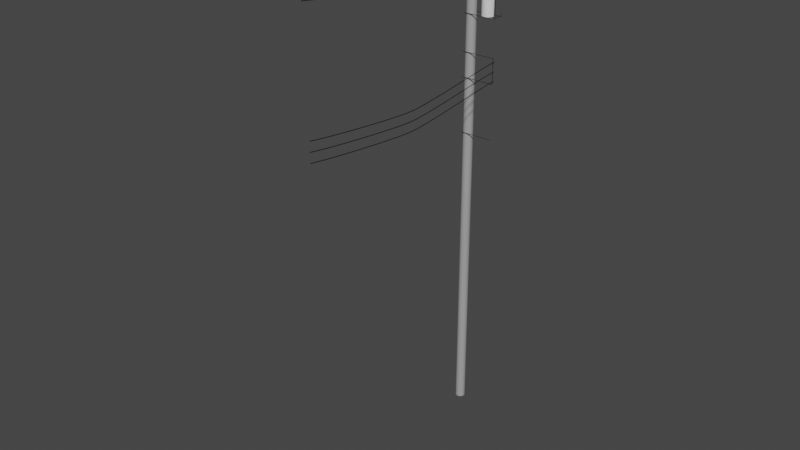 # Source: DenchuuBig.blend  (saved by Blender 3.4.6; exported with 4.5.12 LTS)
import bpy
from mathutils import Matrix  # noqa: F401  (used for matrix-valued properties, if any)

bpy.ops.wm.read_factory_settings(use_empty=True)
scene = bpy.context.scene
scene.name = 'Scene'

# ---- collections
col_collection = bpy.data.collections.new('Collection'); scene.collection.children.link(col_collection)

# ---- materials (node trees are filled in below, after node groups)
mat_hontai = bpy.data.materials.new('Hontai')
mat_hontai.use_transparent_shadow = False
mat_steel = bpy.data.materials.new('Steel')
mat_steel.use_transparent_shadow = False
mat_x = bpy.data.materials.new('ケーブル')
mat_x.use_transparent_shadow = False

# ---- material node trees
mat_hontai.use_nodes = True; mat_hontai.node_tree.nodes.clear()
_N = mat_hontai.node_tree.nodes; _L = mat_hontai.node_tree.links
n0 = _N.new('ShaderNodeBsdfPrincipled'); n0.name = 'プリンシプルBSDF'; n0.location = (10, 300)
n0.distribution = 'GGX'
n0.subsurface_method = 'RANDOM_WALK_SKIN'
n0.inputs[0].default_value = (0.3579, 0.3579, 0.3579, 1.0)
n0.inputs[3].default_value = 1.45
n0.inputs[27].default_value = (0.0, 0.0, 0.0, 1.0)
n0.inputs[28].default_value = 1.0
n1 = _N.new('ShaderNodeOutputMaterial'); n1.name = 'マテリアル出力'; n1.location = (300, 300)
_L.new(n0.outputs[0], n1.inputs[0])
n1.is_active_output = True
mat_steel.use_nodes = True; mat_steel.node_tree.nodes.clear()
_N = mat_steel.node_tree.nodes; _L = mat_steel.node_tree.links
n0 = _N.new('ShaderNodeBsdfPrincipled'); n0.name = 'プリンシプルBSDF'; n0.location = (10, 300)
n0.distribution = 'GGX'
n0.subsurface_method = 'RANDOM_WALK_SKIN'
n0.inputs[0].default_value = (0.2529, 0.2529, 0.2529, 1.0)
n0.inputs[1].default_value = 1.0
n0.inputs[3].default_value = 1.45
n0.inputs[27].default_value = (0.0, 0.0, 0.0, 1.0)
n0.inputs[28].default_value = 1.0
n1 = _N.new('ShaderNodeOutputMaterial'); n1.name = 'マテリアル出力'; n1.location = (300, 300)
_L.new(n0.outputs[0], n1.inputs[0])
n1.is_active_output = True
mat_x.use_nodes = True; mat_x.node_tree.nodes.clear()
_N = mat_x.node_tree.nodes; _L = mat_x.node_tree.links
n0 = _N.new('ShaderNodeBsdfPrincipled'); n0.name = 'プリンシプルBSDF'; n0.location = (10, 300)
n0.distribution = 'GGX'
n0.subsurface_method = 'RANDOM_WALK_SKIN'
n0.inputs[0].default_value = (0.0, 0.0, 0.0, 1.0)
n0.inputs[3].default_value = 1.45
n0.inputs[27].default_value = (0.0, 0.0, 0.0, 1.0)
n0.inputs[28].default_value = 1.0
n1 = _N.new('ShaderNodeOutputMaterial'); n1.name = 'マテリアル出力'; n1.location = (300, 300)
_L.new(n0.outputs[0], n1.inputs[0])
n1.is_active_output = True

# ---- world
world_world = bpy.data.worlds.new('World'); scene.world = world_world
world_world.use_nodes = True; world_world.node_tree.nodes.clear()
_N = world_world.node_tree.nodes; _L = world_world.node_tree.links
n0 = _N.new('ShaderNodeOutputWorld'); n0.name = 'World Output'; n0.location = (300, 300)
n1 = _N.new('ShaderNodeBackground'); n1.name = 'Background'; n1.location = (10, 300)
n1.inputs[0].default_value = (0.05088, 0.05088, 0.05088, 1.0)
_L.new(n1.outputs[0], n0.inputs[0])
n0.is_active_output = True
world_world.color = (0.05088, 0.05088, 0.05088)
world_world.use_sun_shadow = False
world_world.sun_shadow_jitter_overblur = 0.0

# ---- meshes
me_001 = bpy.data.meshes.new('円柱.001')
me_001.from_pydata([(0.0, 0.16, -8.0), (0.0, 0.16, 8.0), (0.02503, 0.158, -8.0), (0.02503, 0.158, 8.0), (0.04944, 0.1522, -8.0), (0.04944, 0.1522, 8.0), (0.07264, 0.1426, -8.0), (0.07264, 0.1426, 8.0), (0.09405, 0.1294, -8.0), (0.09405, 0.1294, 8.0), (0.1131, 0.1131, -8.0), (0.1131, 0.1131, 8.0), (0.1294, 0.09405, -8.0), (0.1294, 0.09405, 8.0), (0.1426, 0.07264, -8.0), (0.1426, 0.07264, 8.0), (0.1522, 0.04944, -8.0), (0.1522, 0.04944, 8.0), (0.158, 0.02503, -8.0), (0.158, 0.02503, 8.0), (0.16, 0.0, -8.0), (0.16, 0.0, 8.0), (0.158, -0.02503, -8.0), (0.158, -0.02503, 8.0), (0.1522, -0.04944, -8.0), (0.1522, -0.04944, 8.0), (0.1426, -0.07264, -8.0), (0.1426, -0.07264, 8.0), (0.1294, -0.09405, -8.0), (0.1294, -0.09405, 8.0), (0.1131, -0.1131, -8.0), (0.1131, -0.1131, 8.0), (0.09405, -0.1294, -8.0), (0.09405, -0.1294, 8.0), (0.07264, -0.1426, -8.0), (0.07264, -0.1426, 8.0), (0.04944, -0.1522, -8.0), (0.04944, -0.1522, 8.0), (0.02503, -0.158, -8.0), (0.02503, -0.158, 8.0), (0.0, -0.16, -8.0), (0.0, -0.16, 8.0), (-0.02503, -0.158, -8.0), (-0.02503, -0.158, 8.0), (-0.04944, -0.1522, -8.0), (-0.04944, -0.1522, 8.0), (-0.07264, -0.1426, -8.0), (-0.07264, -0.1426, 8.0), (-0.09405, -0.1294, -8.0), (-0.09405, -0.1294, 8.0), (-0.1131, -0.1131, -8.0), (-0.1131, -0.1131, 8.0), (-0.1294, -0.09405, -8.0), (-0.1294, -0.09405, 8.0), (-0.1426, -0.07264, -8.0), (-0.1426, -0.07264, 8.0), (-0.1522, -0.04944, -8.0), (-0.1522, -0.04944, 8.0), (-0.158, -0.02503, -8.0), (-0.158, -0.02503, 8.0), (-0.16, 0.0, -8.0), (-0.16, 0.0, 8.0), (-0.158, 0.02503, -8.0), (-0.158, 0.02503, 8.0), (-0.1522, 0.04944, -8.0), (-0.1522, 0.04944, 8.0), (-0.1426, 0.07264, -8.0), (-0.1426, 0.07264, 8.0), (-0.1294, 0.09405, -8.0), (-0.1294, 0.09405, 8.0), (-0.1131, 0.1131, -8.0), (-0.1131, 0.1131, 8.0), (-0.09405, 0.1294, -8.0), (-0.09405, 0.1294, 8.0), (-0.07264, 0.1426, -8.0), (-0.07264, 0.1426, 8.0), (-0.04944, 0.1522, -8.0), (-0.04944, 0.1522, 8.0), (-0.02503, 0.158, -8.0), (-0.02503, 0.158, 8.0)], [], [(0, 1, 3, 2), (2, 3, 5, 4), (4, 5, 7, 6), (6, 7, 9, 8), (8, 9, 11, 10), (10, 11, 13, 12), (12, 13, 15, 14), (14, 15, 17, 16), (16, 17, 19, 18), (18, 19, 21, 20), (20, 21, 23, 22), (22, 23, 25, 24), (24, 25, 27, 26), (26, 27, 29, 28), (28, 29, 31, 30), (30, 31, 33, 32), (32, 33, 35, 34), (34, 35, 37, 36), (36, 37, 39, 38), (38, 39, 41, 40), (40, 41, 43, 42), (42, 43, 45, 44), (44, 45, 47, 46), (46, 47, 49, 48), (48, 49, 51, 50), (50, 51, 53, 52), (52, 53, 55, 54), (54, 55, 57, 56), (56, 57, 59, 58), (58, 59, 61, 60), (60, 61, 63, 62), (62, 63, 65, 64), (64, 65, 67, 66), (66, 67, 69, 68), (68, 69, 71, 70), (70, 71, 73, 72), (72, 73, 75, 74), (74, 75, 77, 76), (3, 1, 79, 77, 75, 73, 71, 69, 67, 65, 63, 61, 59, 57, 55, 53, 51, 49, 47, 45, 43, 41, 39, 37, 35, 33, 31, 29, 27, 25, 23, 21, 19, 17, 15, 13, 11, 9, 7, 5), (76, 77, 79, 78), (78, 79, 1, 0), (0, 2, 4, 6, 8, 10, 12, 14, 16, 18, 20, 22, 24, 26, 28, 30, 32, 34, 36, 38, 40, 42, 44, 46, 48, 50, 52, 54, 56, 58, 60, 62, 64, 66, 68, 70, 72, 74, 76, 78)])
_uv = me_001.uv_layers.new(name='UVマップ')
_uv.uv.foreach_set('vector', [1.0, 0.5, 1.0, 1.0, 0.975, 1.0, 0.975, 0.5, 0.975, 0.5, 0.975, 1.0, 0.95, 1.0, 0.95, 0.5, 0.95, 0.5, 0.95, 1.0, 0.925, 1.0, 0.925, 0.5, 0.925, 0.5, 0.925, 1.0, 0.9, 1.0, 0.9, 0.5, 0.9, 0.5, 0.9, 1.0, 0.875, 1.0, 0.875, 0.5, 0.875, 0.5, 0.875, 1.0, 0.85, 1.0, 0.85, 0.5, 0.85, 0.5, 0.85, 1.0, 0.825, 1.0, 0.825, 0.5, 0.825, 0.5, 0.825, 1.0, 0.8, 1.0, 0.8, 0.5, 0.8, 0.5, 0.8, 1.0, 0.775, 1.0, 0.775, 0.5, 0.775, 0.5, 0.775, 1.0, 0.75, 1.0, 0.75, 0.5, 0.75, 0.5, 0.75, 1.0, 0.725, 1.0, 0.725, 0.5, 0.725, 0.5, 0.725, 1.0, 0.7, 1.0, 0.7, 0.5, 0.7, 0.5, 0.7, 1.0, 0.675, 1.0, 0.675, 0.5, 0.675, 0.5, 0.675, 1.0, 0.65, 1.0, 0.65, 0.5, 0.65, 0.5, 0.65, 1.0, 0.625, 1.0, 0.625, 0.5, 0.625, 0.5, 0.625, 1.0, 0.6, 1.0, 0.6, 0.5, 0.6, 0.5, 0.6, 1.0, 0.575, 1.0, 0.575, 0.5, 0.575, 0.5, 0.575, 1.0, 0.55, 1.0, 0.55, 0.5, 0.55, 0.5, 0.55, 1.0, 0.525, 1.0, 0.525, 0.5, 0.525, 0.5, 0.525, 1.0, 0.5, 1.0, 0.5, 0.5, 0.5, 0.5, 0.5, 1.0, 0.475, 1.0, 0.475, 0.5, 0.475, 0.5, 0.475, 1.0, 0.45, 1.0, 0.45, 0.5, 0.45, 0.5, 0.45, 1.0, 0.425, 1.0, 0.425, 0.5, 0.425, 0.5, 0.425, 1.0, 0.4, 1.0, 0.4, 0.5, 0.4, 0.5, 0.4, 1.0, 0.375, 1.0, 0.375, 0.5, 0.375, 0.5, 0.375, 1.0, 0.35, 1.0, 0.35, 0.5, 0.35, 0.5, 0.35, 1.0, 0.325, 1.0, 0.325, 0.5, 0.325, 0.5, 0.325, 1.0, 0.3, 1.0, 0.3, 0.5, 0.3, 0.5, 0.3, 1.0, 0.275, 1.0, 0.275, 0.5, 0.275, 0.5, 0.275, 1.0, 0.25, 1.0, 0.25, 0.5, 0.25, 0.5, 0.25, 1.0, 0.225, 1.0, 0.225, 0.5, 0.225, 0.5, 0.225, 1.0, 0.2, 1.0, 0.2, 0.5, 0.2, 0.5, 0.2, 1.0, 0.175, 1.0, 0.175, 0.5, 0.175, 0.5, 0.175, 1.0, 0.15, 1.0, 0.15, 0.5, 0.15, 0.5, 0.15, 1.0, 0.125, 1.0, 0.125, 0.5, 0.125, 0.5, 0.125, 1.0, 0.1, 1.0, 0.1, 0.5, 0.1, 0.5, 0.1, 1.0, 0.075, 1.0, 0.075, 0.5, 0.075, 0.5, 0.075, 1.0, 0.05, 1.0, 0.05, 0.5, 0.2875, 0.487, 0.25, 0.49, 0.2125, 0.487, 0.1758, 0.4783, 0.141, 0.4638, 0.1089, 0.4442, 0.08029, 0.4197, 0.05584, 0.3911, 0.03616, 0.359, 0.02175, 0.3242, 0.01295, 0.2875, 0.01, 0.25, 0.01295, 0.2125, 0.02175, 0.1758, 0.03616, 0.141, 0.05584, 0.1089, 0.08029, 0.08029, 0.1089, 0.05584, 0.141, 0.03616, 0.1758, 0.02175, 0.2125, 0.01295, 0.25, 0.01, 0.2875, 0.01295, 0.3242, 0.02175, 0.359, 0.03616, 0.3911, 0.05584, 0.4197, 0.08029, 0.4442, 0.1089, 0.4638, 0.141, 0.4783, 0.1758, 0.487, 0.2125, 0.49, 0.25, 0.487, 0.2875, 0.4783, 0.3242, 0.4638, 0.359, 0.4442, 0.3911, 0.4197, 0.4197, 0.3911, 0.4442, 0.359, 0.4638, 0.3242, 0.4783, 0.05, 0.5, 0.05, 1.0, 0.025, 1.0, 0.025, 0.5, 0.025, 0.5, 0.025, 1.0, 3.912e-07, 1.0, 3.912e-07, 0.5, 0.75, 0.49, 0.7875, 0.487, 0.8242, 0.4783, 0.859, 0.4638, 0.8911, 0.4442, 0.9197, 0.4197, 0.9442, 0.3911, 0.9638, 0.359, 0.9783, 0.3242, 0.987, 0.2875, 0.99, 0.25, 0.987, 0.2125, 0.9783, 0.1758, 0.9638, 0.141, 0.9442, 0.1089, 0.9197, 0.08029, 0.8911, 0.05584, 0.859, 0.03616, 0.8242, 0.02175, 0.7875, 0.01295, 0.75, 0.01, 0.7125, 0.01295, 0.6758, 0.02175, 0.641, 0.03616, 0.6089, 0.05584, 0.5803, 0.08029, 0.5558, 0.1089, 0.5362, 0.141, 0.5217, 0.1758, 0.513, 0.2125, 0.51, 0.25, 0.513, 0.2875, 0.5217, 0.3242, 0.5362, 0.359, 0.5558, 0.3911, 0.5803, 0.4197, 0.6089, 0.4442, 0.641, 0.4638, 0.6758, 0.4783, 0.7125, 0.487])
me_001.materials.append(mat_hontai)
me_001.update()
me_x = bpy.data.meshes.new('立方体')
me_x.from_pydata([(-1.0, -1.0, -1.0), (-1.0, -1.0, -0.875), (-1.0, 0.875, -1.0), (-1.0, 0.875, -0.875), (69.75, -1.0, -1.0), (69.75, -1.0, -0.875), (69.75, 0.875, -1.0), (69.75, 0.875, -0.875), (-1.0, 1.062, -0.8749), (-1.0, 1.062, -0.9999), (69.75, 1.062, -0.9999), (69.75, 1.062, -0.8749), (-1.0, 0.8746, 0.3125), (69.75, 0.8746, 0.3125), (-1.0, 1.062, 0.3126), (69.75, 1.062, 0.3126)], [], [(0, 1, 3, 2), (7, 6, 10, 11), (6, 7, 5, 4), (4, 5, 1, 0), (2, 6, 4, 0), (7, 3, 1, 5), (9, 8, 11, 10), (6, 2, 9, 10), (7, 11, 15, 13), (2, 3, 8, 9), (12, 13, 15, 14), (3, 7, 13, 12), (11, 8, 14, 15), (8, 3, 12, 14)])
_uv = me_x.uv_layers.new(name='UVマップ')
_uv.uv.foreach_set('vector', [0.375, 0.0, 0.625, 0.0, 0.625, 0.25, 0.375, 0.25, 0.625, 0.5, 0.375, 0.5, 0.375, 0.5, 0.625, 0.5, 0.375, 0.5, 0.625, 0.5, 0.625, 0.75, 0.375, 0.75, 0.375, 0.75, 0.625, 0.75, 0.625, 1.0, 0.375, 1.0, 0.125, 0.5, 0.375, 0.5, 0.375, 0.75, 0.125, 0.75, 0.625, 0.5, 0.875, 0.5, 0.875, 0.75, 0.625, 0.75, 0.375, 0.25, 0.625, 0.25, 0.625, 0.5, 0.375, 0.5, 0.375, 0.5, 0.125, 0.5, 0.125, 0.5, 0.375, 0.5, 0.625, 0.5, 0.625, 0.5, 0.625, 0.5, 0.625, 0.5, 0.375, 0.25, 0.625, 0.25, 0.625, 0.25, 0.375, 0.25, 0.875, 0.5, 0.625, 0.5, 0.625, 0.5, 0.875, 0.5, 0.875, 0.5, 0.625, 0.5, 0.625, 0.5, 0.875, 0.5, 0.625, 0.5, 0.625, 0.25, 0.625, 0.25, 0.625, 0.5, 0.625, 0.25, 0.625, 0.25, 0.625, 0.25, 0.625, 0.25])
me_x.materials.append(mat_steel)
me_x.update()
me_002 = bpy.data.meshes.new('円柱.002')
me_002.from_pydata([(0.0, 0.05, 0.0), (0.0, 0.05, 0.05), (0.007822, 0.04938, 0.0), (0.007822, 0.04938, 0.05), (0.01545, 0.04755, 0.0), (0.01545, 0.04755, 0.05), (0.0227, 0.04455, 0.0), (0.0227, 0.04455, 0.05), (0.02939, 0.04045, 0.0), (0.02939, 0.04045, 0.05), (0.03536, 0.03536, 0.0), (0.03536, 0.03536, 0.05), (0.04045, 0.02939, 0.0), (0.04045, 0.02939, 0.05), (0.04455, 0.0227, 0.0), (0.04455, 0.0227, 0.05), (0.04755, 0.01545, 0.0), (0.04755, 0.01545, 0.05), (0.04938, 0.007822, 0.0), (0.04938, 0.007822, 0.05), (0.05, 0.0, 0.0), (0.05, 0.0, 0.05), (0.04938, -0.007822, 0.0), (0.04938, -0.007822, 0.05), (0.04755, -0.01545, 0.0), (0.04755, -0.01545, 0.05), (0.04455, -0.0227, 0.0), (0.04455, -0.0227, 0.05), (0.04045, -0.02939, 0.0), (0.04045, -0.02939, 0.05), (0.03536, -0.03536, 0.0), (0.03536, -0.03536, 0.05), (0.02939, -0.04045, 0.0), (0.02939, -0.04045, 0.05), (0.0227, -0.04455, 0.0), (0.0227, -0.04455, 0.05), (0.01545, -0.04755, 0.0), (0.01545, -0.04755, 0.05), (0.007822, -0.04938, 0.0), (0.007822, -0.04938, 0.05), (0.0, -0.05, 0.0), (0.0, -0.05, 0.05), (-0.007822, -0.04938, 0.0), (-0.007822, -0.04938, 0.05), (-0.01545, -0.04755, 0.0), (-0.01545, -0.04755, 0.05), (-0.0227, -0.04455, 0.0), (-0.0227, -0.04455, 0.05), (-0.02939, -0.04045, 0.0), (-0.02939, -0.04045, 0.05), (-0.03536, -0.03536, 0.0), (-0.03536, -0.03536, 0.05), (-0.04045, -0.02939, 0.0), (-0.04045, -0.02939, 0.05), (-0.04455, -0.0227, 0.0), (-0.04455, -0.0227, 0.05), (-0.04755, -0.01545, 0.0), (-0.04755, -0.01545, 0.05), (-0.04938, -0.007822, 0.0), (-0.04938, -0.007822, 0.05), (-0.05, 0.0, 0.0), (-0.05, 0.0, 0.05), (-0.04938, 0.007822, 0.0), (-0.04938, 0.007822, 0.05), (-0.04755, 0.01545, 0.0), (-0.04755, 0.01545, 0.05), (-0.04455, 0.0227, 0.0), (-0.04455, 0.0227, 0.05), (-0.04045, 0.02939, 0.0), (-0.04045, 0.02939, 0.05), (-0.03536, 0.03536, 0.0), (-0.03536, 0.03536, 0.05), (-0.02939, 0.04045, 0.0), (-0.02939, 0.04045, 0.05), (-0.0227, 0.04455, 0.0), (-0.0227, 0.04455, 0.05), (-0.01545, 0.04755, 0.0), (-0.01545, 0.04755, 0.05), (-0.007822, 0.04938, 0.0), (-0.007822, 0.04938, 0.05)], [], [(0, 1, 3, 2), (2, 3, 5, 4), (4, 5, 7, 6), (6, 7, 9, 8), (8, 9, 11, 10), (10, 11, 13, 12), (12, 13, 15, 14), (14, 15, 17, 16), (16, 17, 19, 18), (18, 19, 21, 20), (20, 21, 23, 22), (22, 23, 25, 24), (24, 25, 27, 26), (26, 27, 29, 28), (28, 29, 31, 30), (30, 31, 33, 32), (32, 33, 35, 34), (34, 35, 37, 36), (36, 37, 39, 38), (38, 39, 41, 40), (40, 41, 43, 42), (42, 43, 45, 44), (44, 45, 47, 46), (46, 47, 49, 48), (48, 49, 51, 50), (50, 51, 53, 52), (52, 53, 55, 54), (54, 55, 57, 56), (56, 57, 59, 58), (58, 59, 61, 60), (60, 61, 63, 62), (62, 63, 65, 64), (64, 65, 67, 66), (66, 67, 69, 68), (68, 69, 71, 70), (70, 71, 73, 72), (72, 73, 75, 74), (74, 75, 77, 76), (3, 1, 79, 77, 75, 73, 71, 69, 67, 65, 63, 61, 59, 57, 55, 53, 51, 49, 47, 45, 43, 41, 39, 37, 35, 33, 31, 29, 27, 25, 23, 21, 19, 17, 15, 13, 11, 9, 7, 5), (76, 77, 79, 78), (78, 79, 1, 0), (0, 2, 4, 6, 8, 10, 12, 14, 16, 18, 20, 22, 24, 26, 28, 30, 32, 34, 36, 38, 40, 42, 44, 46, 48, 50, 52, 54, 56, 58, 60, 62, 64, 66, 68, 70, 72, 74, 76, 78)])
_uv = me_002.uv_layers.new(name='UVマップ')
_uv.uv.foreach_set('vector', [1.0, 0.5, 1.0, 1.0, 0.975, 1.0, 0.975, 0.5, 0.975, 0.5, 0.975, 1.0, 0.95, 1.0, 0.95, 0.5, 0.95, 0.5, 0.95, 1.0, 0.925, 1.0, 0.925, 0.5, 0.925, 0.5, 0.925, 1.0, 0.9, 1.0, 0.9, 0.5, 0.9, 0.5, 0.9, 1.0, 0.875, 1.0, 0.875, 0.5, 0.875, 0.5, 0.875, 1.0, 0.85, 1.0, 0.85, 0.5, 0.85, 0.5, 0.85, 1.0, 0.825, 1.0, 0.825, 0.5, 0.825, 0.5, 0.825, 1.0, 0.8, 1.0, 0.8, 0.5, 0.8, 0.5, 0.8, 1.0, 0.775, 1.0, 0.775, 0.5, 0.775, 0.5, 0.775, 1.0, 0.75, 1.0, 0.75, 0.5, 0.75, 0.5, 0.75, 1.0, 0.725, 1.0, 0.725, 0.5, 0.725, 0.5, 0.725, 1.0, 0.7, 1.0, 0.7, 0.5, 0.7, 0.5, 0.7, 1.0, 0.675, 1.0, 0.675, 0.5, 0.675, 0.5, 0.675, 1.0, 0.65, 1.0, 0.65, 0.5, 0.65, 0.5, 0.65, 1.0, 0.625, 1.0, 0.625, 0.5, 0.625, 0.5, 0.625, 1.0, 0.6, 1.0, 0.6, 0.5, 0.6, 0.5, 0.6, 1.0, 0.575, 1.0, 0.575, 0.5, 0.575, 0.5, 0.575, 1.0, 0.55, 1.0, 0.55, 0.5, 0.55, 0.5, 0.55, 1.0, 0.525, 1.0, 0.525, 0.5, 0.525, 0.5, 0.525, 1.0, 0.5, 1.0, 0.5, 0.5, 0.5, 0.5, 0.5, 1.0, 0.475, 1.0, 0.475, 0.5, 0.475, 0.5, 0.475, 1.0, 0.45, 1.0, 0.45, 0.5, 0.45, 0.5, 0.45, 1.0, 0.425, 1.0, 0.425, 0.5, 0.425, 0.5, 0.425, 1.0, 0.4, 1.0, 0.4, 0.5, 0.4, 0.5, 0.4, 1.0, 0.375, 1.0, 0.375, 0.5, 0.375, 0.5, 0.375, 1.0, 0.35, 1.0, 0.35, 0.5, 0.35, 0.5, 0.35, 1.0, 0.325, 1.0, 0.325, 0.5, 0.325, 0.5, 0.325, 1.0, 0.3, 1.0, 0.3, 0.5, 0.3, 0.5, 0.3, 1.0, 0.275, 1.0, 0.275, 0.5, 0.275, 0.5, 0.275, 1.0, 0.25, 1.0, 0.25, 0.5, 0.25, 0.5, 0.25, 1.0, 0.225, 1.0, 0.225, 0.5, 0.225, 0.5, 0.225, 1.0, 0.2, 1.0, 0.2, 0.5, 0.2, 0.5, 0.2, 1.0, 0.175, 1.0, 0.175, 0.5, 0.175, 0.5, 0.175, 1.0, 0.15, 1.0, 0.15, 0.5, 0.15, 0.5, 0.15, 1.0, 0.125, 1.0, 0.125, 0.5, 0.125, 0.5, 0.125, 1.0, 0.1, 1.0, 0.1, 0.5, 0.1, 0.5, 0.1, 1.0, 0.075, 1.0, 0.075, 0.5, 0.075, 0.5, 0.075, 1.0, 0.05, 1.0, 0.05, 0.5, 0.2875, 0.487, 0.25, 0.49, 0.2125, 0.487, 0.1758, 0.4783, 0.141, 0.4638, 0.1089, 0.4442, 0.08029, 0.4197, 0.05584, 0.3911, 0.03616, 0.359, 0.02175, 0.3242, 0.01295, 0.2875, 0.01, 0.25, 0.01295, 0.2125, 0.02175, 0.1758, 0.03616, 0.141, 0.05584, 0.1089, 0.08029, 0.08029, 0.1089, 0.05584, 0.141, 0.03616, 0.1758, 0.02175, 0.2125, 0.01295, 0.25, 0.01, 0.2875, 0.01295, 0.3242, 0.02175, 0.359, 0.03616, 0.3911, 0.05584, 0.4197, 0.08029, 0.4442, 0.1089, 0.4638, 0.141, 0.4783, 0.1758, 0.487, 0.2125, 0.49, 0.25, 0.487, 0.2875, 0.4783, 0.3242, 0.4638, 0.359, 0.4442, 0.3911, 0.4197, 0.4197, 0.3911, 0.4442, 0.359, 0.4638, 0.3242, 0.4783, 0.05, 0.5, 0.05, 1.0, 0.025, 1.0, 0.025, 0.5, 0.025, 0.5, 0.025, 1.0, 3.912e-07, 1.0, 3.912e-07, 0.5, 0.75, 0.49, 0.7875, 0.487, 0.8242, 0.4783, 0.859, 0.4638, 0.8911, 0.4442, 0.9197, 0.4197, 0.9442, 0.3911, 0.9638, 0.359, 0.9783, 0.3242, 0.987, 0.2875, 0.99, 0.25, 0.987, 0.2125, 0.9783, 0.1758, 0.9638, 0.141, 0.9442, 0.1089, 0.9197, 0.08029, 0.8911, 0.05584, 0.859, 0.03616, 0.8242, 0.02175, 0.7875, 0.01295, 0.75, 0.01, 0.7125, 0.01295, 0.6758, 0.02175, 0.641, 0.03616, 0.6089, 0.05584, 0.5803, 0.08029, 0.5558, 0.1089, 0.5362, 0.141, 0.5217, 0.1758, 0.513, 0.2125, 0.51, 0.25, 0.513, 0.2875, 0.5217, 0.3242, 0.5362, 0.359, 0.5558, 0.3911, 0.5803, 0.4197, 0.6089, 0.4442, 0.641, 0.4638, 0.6758, 0.4783, 0.7125, 0.487])
me_002.materials.append(mat_steel)
me_002.update()
me_003 = bpy.data.meshes.new('円柱.003')
me_003.from_pydata([(0.0, 0.05, -0.05), (0.0, 0.05, 0.05), (0.007822, 0.04938, -0.05), (0.007822, 0.04938, 0.05), (0.01545, 0.04755, -0.05), (0.01545, 0.04755, 0.05), (0.0227, 0.04455, -0.05), (0.0227, 0.04455, 0.05), (0.02939, 0.04045, -0.05), (0.02939, 0.04045, 0.05), (0.03536, 0.03536, -0.05), (0.03536, 0.03536, 0.05), (0.04045, 0.02939, -0.05), (0.04045, 0.02939, 0.05), (0.04455, 0.0227, -0.05), (0.04455, 0.0227, 0.05), (0.04755, 0.01545, -0.05), (0.04755, 0.01545, 0.05), (0.04938, 0.007822, -0.05), (0.04938, 0.007822, 0.05), (0.05, 0.0, -0.05), (0.05, 0.0, 0.05), (0.04938, -0.007822, -0.05), (0.04938, -0.007822, 0.05), (0.04755, -0.01545, -0.05), (0.04755, -0.01545, 0.05), (0.04455, -0.0227, -0.05), (0.04455, -0.0227, 0.05), (0.04045, -0.02939, -0.05), (0.04045, -0.02939, 0.05), (0.03536, -0.03536, -0.05), (0.03536, -0.03536, 0.05), (0.02939, -0.04045, -0.05), (0.02939, -0.04045, 0.05), (0.0227, -0.04455, -0.05), (0.0227, -0.04455, 0.05), (0.01545, -0.04755, -0.05), (0.01545, -0.04755, 0.05), (0.007822, -0.04938, -0.05), (0.007822, -0.04938, 0.05), (0.0, -0.05, -0.05), (0.0, -0.05, 0.05), (-0.007822, -0.04938, -0.05), (-0.007822, -0.04938, 0.05), (-0.01545, -0.04755, -0.05), (-0.01545, -0.04755, 0.05), (-0.0227, -0.04455, -0.05), (-0.0227, -0.04455, 0.05), (-0.02939, -0.04045, -0.05), (-0.02939, -0.04045, 0.05), (-0.03536, -0.03536, -0.05), (-0.03536, -0.03536, 0.05), (-0.04045, -0.02939, -0.05), (-0.04045, -0.02939, 0.05), (-0.04455, -0.0227, -0.05), (-0.04455, -0.0227, 0.05), (-0.04755, -0.01545, -0.05), (-0.04755, -0.01545, 0.05), (-0.04938, -0.007822, -0.05), (-0.04938, -0.007822, 0.05), (-0.05, 0.0, -0.05), (-0.05, 0.0, 0.05), (-0.04938, 0.007822, -0.05), (-0.04938, 0.007822, 0.05), (-0.04755, 0.01545, -0.05), (-0.04755, 0.01545, 0.05), (-0.04455, 0.0227, -0.05), (-0.04455, 0.0227, 0.05), (-0.04045, 0.02939, -0.05), (-0.04045, 0.02939, 0.05), (-0.03536, 0.03536, -0.05), (-0.03536, 0.03536, 0.05), (-0.02939, 0.04045, -0.05), (-0.02939, 0.04045, 0.05), (-0.0227, 0.04455, -0.05), (-0.0227, 0.04455, 0.05), (-0.01545, 0.04755, -0.05), (-0.01545, 0.04755, 0.05), (-0.007822, 0.04938, -0.05), (-0.007822, 0.04938, 0.05), (-0.008613, 0.04938, 0.05718), (-0.01414, 0.05, 0.05685), (-0.003218, 0.04755, 0.0575), (0.001907, 0.04455, 0.05781), (0.006638, 0.04045, 0.0581), (0.01086, 0.03536, 0.05835), (0.01446, 0.02939, 0.05856), (0.01736, 0.0227, 0.05874), (0.01948, 0.01545, 0.05887), (0.02078, 0.007822, 0.05894), (0.02121, -7.105e-15, 0.05897), (0.02078, -0.007822, 0.05894), (0.01948, -0.01545, 0.05887), (0.01736, -0.0227, 0.05874), (0.01446, -0.02939, 0.05856), (0.01086, -0.03536, 0.05835), (0.006638, -0.04045, 0.0581), (0.001907, -0.04455, 0.05781), (-0.003218, -0.04755, 0.0575), (-0.008613, -0.04938, 0.05718), (-0.01414, -0.05, 0.05685), (-0.01967, -0.04938, 0.05652), (-0.02507, -0.04755, 0.05619), (-0.03019, -0.04455, 0.05589), (-0.03493, -0.04045, 0.0556), (-0.03914, -0.03536, 0.05535), (-0.04275, -0.02939, 0.05513), (-0.04565, -0.0227, 0.05496), (-0.04777, -0.01545, 0.05483), (-0.04906, -0.007822, 0.05475), (-0.0495, -7.105e-15, 0.05473), (-0.04906, 0.007822, 0.05475), (-0.04777, 0.01545, 0.05483), (-0.04565, 0.0227, 0.05496), (-0.04275, 0.02939, 0.05513), (-0.03914, 0.03536, 0.05535), (-0.03493, 0.04045, 0.0556), (-0.03019, 0.04455, 0.05589), (-0.02507, 0.04755, 0.05619), (-0.01967, 0.04938, 0.05652), (0.02829, 0.1006, -0.06353), (0.03439, 0.1005, -0.06382), (0.03964, 0.1004, -0.06417), (0.04392, 0.1002, -0.06457), (0.04712, 0.1001, -0.065), (0.04916, 0.09991, -0.06545), (0.04998, 0.09976, -0.06592), (0.04958, 0.09962, -0.06639), (0.04795, 0.09948, -0.06685), (0.04515, 0.09936, -0.06729), (0.04123, 0.09925, -0.0677), (0.0363, 0.09916, -0.06806), (0.03047, 0.09909, -0.06838), (0.0239, 0.09905, -0.06863), (0.01673, 0.09903, -0.06883), (0.009155, 0.09903, -0.06895), (0.001353, 0.09905, -0.069), (-0.006482, 0.0991, -0.06897), (-0.01416, 0.09917, -0.06888), (-0.02148, 0.09927, -0.06871), (-0.02828, 0.09938, -0.06847), (-0.03438, 0.0995, -0.06818), (-0.03964, 0.09964, -0.06783), (-0.04392, 0.09978, -0.06743), (-0.04712, 0.09994, -0.067), (-0.04915, 0.1001, -0.06655), (-0.04998, 0.1002, -0.06608), (-0.04958, 0.1004, -0.06561), (-0.04795, 0.1005, -0.06515), (-0.04514, 0.1006, -0.06471), (-0.04123, 0.1008, -0.0643), (-0.0363, 0.1008, -0.06394), (-0.03047, 0.1009, -0.06362), (-0.02389, 0.101, -0.06337), (-0.01673, 0.101, -0.06317), (-0.009151, 0.101, -0.06305), (-0.001349, 0.1009, -0.063), (0.006486, 0.1009, -0.06303), (0.01416, 0.1008, -0.06312), (0.02149, 0.1007, -0.06329)], [], [(0, 1, 3, 2), (2, 3, 5, 4), (4, 5, 7, 6), (6, 7, 9, 8), (8, 9, 11, 10), (10, 11, 13, 12), (12, 13, 15, 14), (14, 15, 17, 16), (16, 17, 19, 18), (18, 19, 21, 20), (20, 21, 23, 22), (22, 23, 25, 24), (24, 25, 27, 26), (26, 27, 29, 28), (28, 29, 31, 30), (30, 31, 33, 32), (32, 33, 35, 34), (34, 35, 37, 36), (36, 37, 39, 38), (38, 39, 41, 40), (40, 41, 43, 42), (42, 43, 45, 44), (44, 45, 47, 46), (46, 47, 49, 48), (48, 49, 51, 50), (50, 51, 53, 52), (52, 53, 55, 54), (54, 55, 57, 56), (56, 57, 59, 58), (58, 59, 61, 60), (60, 61, 63, 62), (62, 63, 65, 64), (64, 65, 67, 66), (66, 67, 69, 68), (68, 69, 71, 70), (70, 71, 73, 72), (72, 73, 75, 74), (74, 75, 77, 76), (13, 11, 85, 86), (76, 77, 79, 78), (78, 79, 1, 0), (64, 66, 153, 152), (80, 81, 119, 118, 117, 116, 115, 114, 113, 112, 111, 110, 109, 108, 107, 106, 105, 104, 103, 102, 101, 100, 99, 98, 97, 96, 95, 94, 93, 92, 91, 90, 89, 88, 87, 86, 85, 84, 83, 82), (31, 29, 94, 95), (49, 47, 103, 104), (67, 65, 112, 113), (5, 3, 80, 82), (23, 21, 90, 91), (41, 39, 99, 100), (59, 57, 108, 109), (77, 75, 117, 118), (15, 13, 86, 87), (33, 31, 95, 96), (51, 49, 104, 105), (69, 67, 113, 114), (7, 5, 82, 83), (25, 23, 91, 92), (43, 41, 100, 101), (61, 59, 109, 110), (79, 77, 118, 119), (17, 15, 87, 88), (35, 33, 96, 97), (53, 51, 105, 106), (71, 69, 114, 115), (9, 7, 83, 84), (27, 25, 92, 93), (45, 43, 101, 102), (63, 61, 110, 111), (1, 79, 119, 81), (19, 17, 88, 89), (37, 35, 97, 98), (55, 53, 106, 107), (73, 71, 115, 116), (11, 9, 84, 85), (29, 27, 93, 94), (47, 45, 102, 103), (3, 1, 81, 80), (65, 63, 111, 112), (21, 19, 89, 90), (39, 37, 98, 99), (57, 55, 107, 108), (75, 73, 116, 117), (120, 121, 122, 123, 124, 125, 126, 127, 128, 129, 130, 131, 132, 133, 134, 135, 136, 137, 138, 139, 140, 141, 142, 143, 144, 145, 146, 147, 148, 149, 150, 151, 152, 153, 154, 155, 156, 157, 158, 159), (2, 4, 122, 121), (20, 22, 131, 130), (38, 40, 140, 139), (56, 58, 149, 148), (74, 76, 158, 157), (12, 14, 127, 126), (30, 32, 136, 135), (48, 50, 145, 144), (66, 68, 154, 153), (4, 6, 123, 122), (22, 24, 132, 131), (40, 42, 141, 140), (58, 60, 150, 149), (76, 78, 159, 158), (14, 16, 128, 127), (32, 34, 137, 136), (50, 52, 146, 145), (68, 70, 155, 154), (6, 8, 124, 123), (24, 26, 133, 132), (42, 44, 142, 141), (60, 62, 151, 150), (78, 0, 120, 159), (16, 18, 129, 128), (34, 36, 138, 137), (52, 54, 147, 146), (70, 72, 156, 155), (8, 10, 125, 124), (26, 28, 134, 133), (44, 46, 143, 142), (0, 2, 121, 120), (62, 64, 152, 151), (18, 20, 130, 129), (36, 38, 139, 138), (54, 56, 148, 147), (72, 74, 157, 156), (10, 12, 126, 125), (28, 30, 135, 134), (46, 48, 144, 143)])
_uv = me_003.uv_layers.new(name='UVマップ')
_uv.uv.foreach_set('vector', [1.0, 0.5, 1.0, 1.0, 0.975, 1.0, 0.975, 0.5, 0.975, 0.5, 0.975, 1.0, 0.95, 1.0, 0.95, 0.5, 0.95, 0.5, 0.95, 1.0, 0.925, 1.0, 0.925, 0.5, 0.925, 0.5, 0.925, 1.0, 0.9, 1.0, 0.9, 0.5, 0.9, 0.5, 0.9, 1.0, 0.875, 1.0, 0.875, 0.5, 0.875, 0.5, 0.875, 1.0, 0.85, 1.0, 0.85, 0.5, 0.85, 0.5, 0.85, 1.0, 0.825, 1.0, 0.825, 0.5, 0.825, 0.5, 0.825, 1.0, 0.8, 1.0, 0.8, 0.5, 0.8, 0.5, 0.8, 1.0, 0.775, 1.0, 0.775, 0.5, 0.775, 0.5, 0.775, 1.0, 0.75, 1.0, 0.75, 0.5, 0.75, 0.5, 0.75, 1.0, 0.725, 1.0, 0.725, 0.5, 0.725, 0.5, 0.725, 1.0, 0.7, 1.0, 0.7, 0.5, 0.7, 0.5, 0.7, 1.0, 0.675, 1.0, 0.675, 0.5, 0.675, 0.5, 0.675, 1.0, 0.65, 1.0, 0.65, 0.5, 0.65, 0.5, 0.65, 1.0, 0.625, 1.0, 0.625, 0.5, 0.625, 0.5, 0.625, 1.0, 0.6, 1.0, 0.6, 0.5, 0.6, 0.5, 0.6, 1.0, 0.575, 1.0, 0.575, 0.5, 0.575, 0.5, 0.575, 1.0, 0.55, 1.0, 0.55, 0.5, 0.55, 0.5, 0.55, 1.0, 0.525, 1.0, 0.525, 0.5, 0.525, 0.5, 0.525, 1.0, 0.5, 1.0, 0.5, 0.5, 0.5, 0.5, 0.5, 1.0, 0.475, 1.0, 0.475, 0.5, 0.475, 0.5, 0.475, 1.0, 0.45, 1.0, 0.45, 0.5, 0.45, 0.5, 0.45, 1.0, 0.425, 1.0, 0.425, 0.5, 0.425, 0.5, 0.425, 1.0, 0.4, 1.0, 0.4, 0.5, 0.4, 0.5, 0.4, 1.0, 0.375, 1.0, 0.375, 0.5, 0.375, 0.5, 0.375, 1.0, 0.35, 1.0, 0.35, 0.5, 0.35, 0.5, 0.35, 1.0, 0.325, 1.0, 0.325, 0.5, 0.325, 0.5, 0.325, 1.0, 0.3, 1.0, 0.3, 0.5, 0.3, 0.5, 0.3, 1.0, 0.275, 1.0, 0.275, 0.5, 0.275, 0.5, 0.275, 1.0, 0.25, 1.0, 0.25, 0.5, 0.25, 0.5, 0.25, 1.0, 0.225, 1.0, 0.225, 0.5, 0.225, 0.5, 0.225, 1.0, 0.2, 1.0, 0.2, 0.5, 0.2, 0.5, 0.2, 1.0, 0.175, 1.0, 0.175, 0.5, 0.175, 0.5, 0.175, 1.0, 0.15, 1.0, 0.15, 0.5, 0.15, 0.5, 0.15, 1.0, 0.125, 1.0, 0.125, 0.5, 0.125, 0.5, 0.125, 1.0, 0.1, 1.0, 0.1, 0.5, 0.1, 0.5, 0.1, 1.0, 0.075, 1.0, 0.075, 0.5, 0.075, 0.5, 0.075, 1.0, 0.05, 1.0, 0.05, 0.5, 0.85, 1.0, 0.875, 1.0, 0.875, 1.0, 0.85, 1.0, 0.05, 0.5, 0.05, 1.0, 0.025, 1.0, 0.025, 0.5, 0.025, 0.5, 0.025, 1.0, 3.912e-07, 1.0, 3.912e-07, 0.5, 0.2, 0.5, 0.175, 0.5, 0.175, 0.5, 0.2, 0.5, 0.2875, 0.487, 0.25, 0.49, 0.2125, 0.487, 0.1758, 0.4783, 0.141, 0.4638, 0.1089, 0.4442, 0.08029, 0.4197, 0.05584, 0.3911, 0.03616, 0.359, 0.02175, 0.3242, 0.01295, 0.2875, 0.01, 0.25, 0.01295, 0.2125, 0.02175, 0.1758, 0.03616, 0.141, 0.05584, 0.1089, 0.08029, 0.08029, 0.1089, 0.05584, 0.141, 0.03616, 0.1758, 0.02175, 0.2125, 0.01295, 0.25, 0.01, 0.2875, 0.01295, 0.3242, 0.02175, 0.359, 0.03616, 0.3911, 0.05584, 0.4197, 0.08029, 0.4442, 0.1089, 0.4638, 0.141, 0.4783, 0.1758, 0.487, 0.2125, 0.49, 0.25, 0.487, 0.2875, 0.4783, 0.3242, 0.4638, 0.359, 0.4442, 0.3911, 0.4197, 0.4197, 0.3911, 0.4442, 0.359, 0.4638, 0.3242, 0.4783, 0.625, 1.0, 0.65, 1.0, 0.65, 1.0, 0.625, 1.0, 0.4, 1.0, 0.425, 1.0, 0.425, 1.0, 0.4, 1.0, 0.175, 1.0, 0.2, 1.0, 0.2, 1.0, 0.175, 1.0, 0.95, 1.0, 0.975, 1.0, 0.975, 1.0, 0.95, 1.0, 0.725, 1.0, 0.75, 1.0, 0.75, 1.0, 0.725, 1.0, 0.5, 1.0, 0.525, 1.0, 0.525, 1.0, 0.5, 1.0, 0.275, 1.0, 0.3, 1.0, 0.3, 1.0, 0.275, 1.0, 0.05, 1.0, 0.075, 1.0, 0.075, 1.0, 0.05, 1.0, 0.825, 1.0, 0.85, 1.0, 0.85, 1.0, 0.825, 1.0, 0.6, 1.0, 0.625, 1.0, 0.625, 1.0, 0.6, 1.0, 0.375, 1.0, 0.4, 1.0, 0.4, 1.0, 0.375, 1.0, 0.15, 1.0, 0.175, 1.0, 0.175, 1.0, 0.15, 1.0, 0.925, 1.0, 0.95, 1.0, 0.95, 1.0, 0.925, 1.0, 0.7, 1.0, 0.725, 1.0, 0.725, 1.0, 0.7, 1.0, 0.475, 1.0, 0.5, 1.0, 0.5, 1.0, 0.475, 1.0, 0.25, 1.0, 0.275, 1.0, 0.275, 1.0, 0.25, 1.0, 0.025, 1.0, 0.05, 1.0, 0.05, 1.0, 0.025, 1.0, 0.8, 1.0, 0.825, 1.0, 0.825, 1.0, 0.8, 1.0, 0.575, 1.0, 0.6, 1.0, 0.6, 1.0, 0.575, 1.0, 0.35, 1.0, 0.375, 1.0, 0.375, 1.0, 0.35, 1.0, 0.125, 1.0, 0.15, 1.0, 0.15, 1.0, 0.125, 1.0, 0.9, 1.0, 0.925, 1.0, 0.925, 1.0, 0.9, 1.0, 0.675, 1.0, 0.7, 1.0, 0.7, 1.0, 0.675, 1.0, 0.45, 1.0, 0.475, 1.0, 0.475, 1.0, 0.45, 1.0, 0.225, 1.0, 0.25, 1.0, 0.25, 1.0, 0.225, 1.0, 3.912e-07, 1.0, 0.025, 1.0, 0.025, 1.0, 3.912e-07, 1.0, 0.775, 1.0, 0.8, 1.0, 0.8, 1.0, 0.775, 1.0, 0.55, 1.0, 0.575, 1.0, 0.575, 1.0, 0.55, 1.0, 0.325, 1.0, 0.35, 1.0, 0.35, 1.0, 0.325, 1.0, 0.1, 1.0, 0.125, 1.0, 0.125, 1.0, 0.1, 1.0, 0.875, 1.0, 0.9, 1.0, 0.9, 1.0, 0.875, 1.0, 0.65, 1.0, 0.675, 1.0, 0.675, 1.0, 0.65, 1.0, 0.425, 1.0, 0.45, 1.0, 0.45, 1.0, 0.425, 1.0, 0.975, 1.0, 1.0, 1.0, 1.0, 1.0, 0.975, 1.0, 0.2, 1.0, 0.225, 1.0, 0.225, 1.0, 0.2, 1.0, 0.75, 1.0, 0.775, 1.0, 0.775, 1.0, 0.75, 1.0, 0.525, 1.0, 0.55, 1.0, 0.55, 1.0, 0.525, 1.0, 0.3, 1.0, 0.325, 1.0, 0.325, 1.0, 0.3, 1.0, 0.075, 1.0, 0.1, 1.0, 0.1, 1.0, 0.075, 1.0, 0.75, 0.49, 0.7875, 0.487, 0.8242, 0.4783, 0.859, 0.4638, 0.8911, 0.4442, 0.9197, 0.4197, 0.9442, 0.3911, 0.9638, 0.359, 0.9783, 0.3242, 0.987, 0.2875, 0.99, 0.25, 0.987, 0.2125, 0.9783, 0.1758, 0.9638, 0.141, 0.9442, 0.1089, 0.9197, 0.08029, 0.8911, 0.05584, 0.859, 0.03616, 0.8242, 0.02175, 0.7875, 0.01295, 0.75, 0.01, 0.7125, 0.01295, 0.6758, 0.02175, 0.641, 0.03616, 0.6089, 0.05584, 0.5803, 0.08029, 0.5558, 0.1089, 0.5362, 0.141, 0.5217, 0.1758, 0.513, 0.2125, 0.51, 0.25, 0.513, 0.2875, 0.5217, 0.3242, 0.5362, 0.359, 0.5558, 0.3911, 0.5803, 0.4197, 0.6089, 0.4442, 0.641, 0.4638, 0.6758, 0.4783, 0.7125, 0.487, 0.975, 0.5, 0.95, 0.5, 0.95, 0.5, 0.975, 0.5, 0.75, 0.5, 0.725, 0.5, 0.725, 0.5, 0.75, 0.5, 0.525, 0.5, 0.5, 0.5, 0.5, 0.5, 0.525, 0.5, 0.3, 0.5, 0.275, 0.5, 0.275, 0.5, 0.3, 0.5, 0.075, 0.5, 0.05, 0.5, 0.05, 0.5, 0.075, 0.5, 0.85, 0.5, 0.825, 0.5, 0.825, 0.5, 0.85, 0.5, 0.625, 0.5, 0.6, 0.5, 0.6, 0.5, 0.625, 0.5, 0.4, 0.5, 0.375, 0.5, 0.375, 0.5, 0.4, 0.5, 0.175, 0.5, 0.15, 0.5, 0.15, 0.5, 0.175, 0.5, 0.95, 0.5, 0.925, 0.5, 0.925, 0.5, 0.95, 0.5, 0.725, 0.5, 0.7, 0.5, 0.7, 0.5, 0.725, 0.5, 0.5, 0.5, 0.475, 0.5, 0.475, 0.5, 0.5, 0.5, 0.275, 0.5, 0.25, 0.5, 0.25, 0.5, 0.275, 0.5, 0.05, 0.5, 0.025, 0.5, 0.025, 0.5, 0.05, 0.5, 0.825, 0.5, 0.8, 0.5, 0.8, 0.5, 0.825, 0.5, 0.6, 0.5, 0.575, 0.5, 0.575, 0.5, 0.6, 0.5, 0.375, 0.5, 0.35, 0.5, 0.35, 0.5, 0.375, 0.5, 0.15, 0.5, 0.125, 0.5, 0.125, 0.5, 0.15, 0.5, 0.925, 0.5, 0.9, 0.5, 0.9, 0.5, 0.925, 0.5, 0.7, 0.5, 0.675, 0.5, 0.675, 0.5, 0.7, 0.5, 0.475, 0.5, 0.45, 0.5, 0.45, 0.5, 0.475, 0.5, 0.25, 0.5, 0.225, 0.5, 0.225, 0.5, 0.25, 0.5, 0.025, 0.5, 3.912e-07, 0.5, 3.912e-07, 0.5, 0.025, 0.5, 0.8, 0.5, 0.775, 0.5, 0.775, 0.5, 0.8, 0.5, 0.575, 0.5, 0.55, 0.5, 0.55, 0.5, 0.575, 0.5, 0.35, 0.5, 0.325, 0.5, 0.325, 0.5, 0.35, 0.5, 0.125, 0.5, 0.1, 0.5, 0.1, 0.5, 0.125, 0.5, 0.9, 0.5, 0.875, 0.5, 0.875, 0.5, 0.9, 0.5, 0.675, 0.5, 0.65, 0.5, 0.65, 0.5, 0.675, 0.5, 0.45, 0.5, 0.425, 0.5, 0.425, 0.5, 0.45, 0.5, 1.0, 0.5, 0.975, 0.5, 0.975, 0.5, 1.0, 0.5, 0.225, 0.5, 0.2, 0.5, 0.2, 0.5, 0.225, 0.5, 0.775, 0.5, 0.75, 0.5, 0.75, 0.5, 0.775, 0.5, 0.55, 0.5, 0.525, 0.5, 0.525, 0.5, 0.55, 0.5, 0.325, 0.5, 0.3, 0.5, 0.3, 0.5, 0.325, 0.5, 0.1, 0.5, 0.075, 0.5, 0.075, 0.5, 0.1, 0.5, 0.875, 0.5, 0.85, 0.5, 0.85, 0.5, 0.875, 0.5, 0.65, 0.5, 0.625, 0.5, 0.625, 0.5, 0.65, 0.5, 0.425, 0.5, 0.4, 0.5, 0.4, 0.5, 0.425, 0.5])
me_003.materials.append(mat_steel)
me_003.update()
me_004 = bpy.data.meshes.new('円柱.004')
me_004.from_pydata([(0.0, 0.05, 0.0), (0.0, 0.05, 0.05), (0.007822, 0.04938, 0.0), (0.007822, 0.04938, 0.05), (0.01545, 0.04755, 0.0), (0.01545, 0.04755, 0.05), (0.0227, 0.04455, 0.0), (0.0227, 0.04455, 0.05), (0.02939, 0.04045, 0.0), (0.02939, 0.04045, 0.05), (0.03536, 0.03536, 0.0), (0.03536, 0.03536, 0.05), (0.04045, 0.02939, 0.0), (0.04045, 0.02939, 0.05), (0.04455, 0.0227, 0.0), (0.04455, 0.0227, 0.05), (0.04755, 0.01545, 0.0), (0.04755, 0.01545, 0.05), (0.04938, 0.007822, 0.0), (0.04938, 0.007822, 0.05), (0.05, 0.0, 0.0), (0.05, 0.0, 0.05), (0.04938, -0.007822, 0.0), (0.04938, -0.007822, 0.05), (0.04755, -0.01545, 0.0), (0.04755, -0.01545, 0.05), (0.04455, -0.0227, 0.0), (0.04455, -0.0227, 0.05), (0.04045, -0.02939, 0.0), (0.04045, -0.02939, 0.05), (0.03536, -0.03536, 0.0), (0.03536, -0.03536, 0.05), (0.02939, -0.04045, 0.0), (0.02939, -0.04045, 0.05), (0.0227, -0.04455, 0.0), (0.0227, -0.04455, 0.05), (0.01545, -0.04755, 0.0), (0.01545, -0.04755, 0.05), (0.007822, -0.04938, 0.0), (0.007822, -0.04938, 0.05), (0.0, -0.05, 0.0), (0.0, -0.05, 0.05), (-0.007822, -0.04938, 0.0), (-0.007822, -0.04938, 0.05), (-0.01545, -0.04755, 0.0), (-0.01545, -0.04755, 0.05), (-0.0227, -0.04455, 0.0), (-0.0227, -0.04455, 0.05), (-0.02939, -0.04045, 0.0), (-0.02939, -0.04045, 0.05), (-0.03536, -0.03536, 0.0), (-0.03536, -0.03536, 0.05), (-0.04045, -0.02939, 0.0), (-0.04045, -0.02939, 0.05), (-0.04455, -0.0227, 0.0), (-0.04455, -0.0227, 0.05), (-0.04755, -0.01545, 0.0), (-0.04755, -0.01545, 0.05), (-0.04938, -0.007822, 0.0), (-0.04938, -0.007822, 0.05), (-0.05, 0.0, 0.0), (-0.05, 0.0, 0.05), (-0.04938, 0.007822, 0.0), (-0.04938, 0.007822, 0.05), (-0.04755, 0.01545, 0.0), (-0.04755, 0.01545, 0.05), (-0.04455, 0.0227, 0.0), (-0.04455, 0.0227, 0.05), (-0.04045, 0.02939, 0.0), (-0.04045, 0.02939, 0.05), (-0.03536, 0.03536, 0.0), (-0.03536, 0.03536, 0.05), (-0.02939, 0.04045, 0.0), (-0.02939, 0.04045, 0.05), (-0.0227, 0.04455, 0.0), (-0.0227, 0.04455, 0.05), (-0.01545, 0.04755, 0.0), (-0.01545, 0.04755, 0.05), (-0.007822, 0.04938, 0.0), (-0.007822, 0.04938, 0.05)], [], [(0, 1, 3, 2), (2, 3, 5, 4), (4, 5, 7, 6), (6, 7, 9, 8), (8, 9, 11, 10), (10, 11, 13, 12), (12, 13, 15, 14), (14, 15, 17, 16), (16, 17, 19, 18), (18, 19, 21, 20), (20, 21, 23, 22), (22, 23, 25, 24), (24, 25, 27, 26), (26, 27, 29, 28), (28, 29, 31, 30), (30, 31, 33, 32), (32, 33, 35, 34), (34, 35, 37, 36), (36, 37, 39, 38), (38, 39, 41, 40), (40, 41, 43, 42), (42, 43, 45, 44), (44, 45, 47, 46), (46, 47, 49, 48), (48, 49, 51, 50), (50, 51, 53, 52), (52, 53, 55, 54), (54, 55, 57, 56), (56, 57, 59, 58), (58, 59, 61, 60), (60, 61, 63, 62), (62, 63, 65, 64), (64, 65, 67, 66), (66, 67, 69, 68), (68, 69, 71, 70), (70, 71, 73, 72), (72, 73, 75, 74), (74, 75, 77, 76), (3, 1, 79, 77, 75, 73, 71, 69, 67, 65, 63, 61, 59, 57, 55, 53, 51, 49, 47, 45, 43, 41, 39, 37, 35, 33, 31, 29, 27, 25, 23, 21, 19, 17, 15, 13, 11, 9, 7, 5), (76, 77, 79, 78), (78, 79, 1, 0), (0, 2, 4, 6, 8, 10, 12, 14, 16, 18, 20, 22, 24, 26, 28, 30, 32, 34, 36, 38, 40, 42, 44, 46, 48, 50, 52, 54, 56, 58, 60, 62, 64, 66, 68, 70, 72, 74, 76, 78)])
_uv = me_004.uv_layers.new(name='UVマップ')
_uv.uv.foreach_set('vector', [1.0, 0.5, 1.0, 1.0, 0.975, 1.0, 0.975, 0.5, 0.975, 0.5, 0.975, 1.0, 0.95, 1.0, 0.95, 0.5, 0.95, 0.5, 0.95, 1.0, 0.925, 1.0, 0.925, 0.5, 0.925, 0.5, 0.925, 1.0, 0.9, 1.0, 0.9, 0.5, 0.9, 0.5, 0.9, 1.0, 0.875, 1.0, 0.875, 0.5, 0.875, 0.5, 0.875, 1.0, 0.85, 1.0, 0.85, 0.5, 0.85, 0.5, 0.85, 1.0, 0.825, 1.0, 0.825, 0.5, 0.825, 0.5, 0.825, 1.0, 0.8, 1.0, 0.8, 0.5, 0.8, 0.5, 0.8, 1.0, 0.775, 1.0, 0.775, 0.5, 0.775, 0.5, 0.775, 1.0, 0.75, 1.0, 0.75, 0.5, 0.75, 0.5, 0.75, 1.0, 0.725, 1.0, 0.725, 0.5, 0.725, 0.5, 0.725, 1.0, 0.7, 1.0, 0.7, 0.5, 0.7, 0.5, 0.7, 1.0, 0.675, 1.0, 0.675, 0.5, 0.675, 0.5, 0.675, 1.0, 0.65, 1.0, 0.65, 0.5, 0.65, 0.5, 0.65, 1.0, 0.625, 1.0, 0.625, 0.5, 0.625, 0.5, 0.625, 1.0, 0.6, 1.0, 0.6, 0.5, 0.6, 0.5, 0.6, 1.0, 0.575, 1.0, 0.575, 0.5, 0.575, 0.5, 0.575, 1.0, 0.55, 1.0, 0.55, 0.5, 0.55, 0.5, 0.55, 1.0, 0.525, 1.0, 0.525, 0.5, 0.525, 0.5, 0.525, 1.0, 0.5, 1.0, 0.5, 0.5, 0.5, 0.5, 0.5, 1.0, 0.475, 1.0, 0.475, 0.5, 0.475, 0.5, 0.475, 1.0, 0.45, 1.0, 0.45, 0.5, 0.45, 0.5, 0.45, 1.0, 0.425, 1.0, 0.425, 0.5, 0.425, 0.5, 0.425, 1.0, 0.4, 1.0, 0.4, 0.5, 0.4, 0.5, 0.4, 1.0, 0.375, 1.0, 0.375, 0.5, 0.375, 0.5, 0.375, 1.0, 0.35, 1.0, 0.35, 0.5, 0.35, 0.5, 0.35, 1.0, 0.325, 1.0, 0.325, 0.5, 0.325, 0.5, 0.325, 1.0, 0.3, 1.0, 0.3, 0.5, 0.3, 0.5, 0.3, 1.0, 0.275, 1.0, 0.275, 0.5, 0.275, 0.5, 0.275, 1.0, 0.25, 1.0, 0.25, 0.5, 0.25, 0.5, 0.25, 1.0, 0.225, 1.0, 0.225, 0.5, 0.225, 0.5, 0.225, 1.0, 0.2, 1.0, 0.2, 0.5, 0.2, 0.5, 0.2, 1.0, 0.175, 1.0, 0.175, 0.5, 0.175, 0.5, 0.175, 1.0, 0.15, 1.0, 0.15, 0.5, 0.15, 0.5, 0.15, 1.0, 0.125, 1.0, 0.125, 0.5, 0.125, 0.5, 0.125, 1.0, 0.1, 1.0, 0.1, 0.5, 0.1, 0.5, 0.1, 1.0, 0.075, 1.0, 0.075, 0.5, 0.075, 0.5, 0.075, 1.0, 0.05, 1.0, 0.05, 0.5, 0.2875, 0.487, 0.25, 0.49, 0.2125, 0.487, 0.1758, 0.4783, 0.141, 0.4638, 0.1089, 0.4442, 0.08029, 0.4197, 0.05584, 0.3911, 0.03616, 0.359, 0.02175, 0.3242, 0.01295, 0.2875, 0.01, 0.25, 0.01295, 0.2125, 0.02175, 0.1758, 0.03616, 0.141, 0.05584, 0.1089, 0.08029, 0.08029, 0.1089, 0.05584, 0.141, 0.03616, 0.1758, 0.02175, 0.2125, 0.01295, 0.25, 0.01, 0.2875, 0.01295, 0.3242, 0.02175, 0.359, 0.03616, 0.3911, 0.05584, 0.4197, 0.08029, 0.4442, 0.1089, 0.4638, 0.141, 0.4783, 0.1758, 0.487, 0.2125, 0.49, 0.25, 0.487, 0.2875, 0.4783, 0.3242, 0.4638, 0.359, 0.4442, 0.3911, 0.4197, 0.4197, 0.3911, 0.4442, 0.359, 0.4638, 0.3242, 0.4783, 0.05, 0.5, 0.05, 1.0, 0.025, 1.0, 0.025, 0.5, 0.025, 0.5, 0.025, 1.0, 3.912e-07, 1.0, 3.912e-07, 0.5, 0.75, 0.49, 0.7875, 0.487, 0.8242, 0.4783, 0.859, 0.4638, 0.8911, 0.4442, 0.9197, 0.4197, 0.9442, 0.3911, 0.9638, 0.359, 0.9783, 0.3242, 0.987, 0.2875, 0.99, 0.25, 0.987, 0.2125, 0.9783, 0.1758, 0.9638, 0.141, 0.9442, 0.1089, 0.9197, 0.08029, 0.8911, 0.05584, 0.859, 0.03616, 0.8242, 0.02175, 0.7875, 0.01295, 0.75, 0.01, 0.7125, 0.01295, 0.6758, 0.02175, 0.641, 0.03616, 0.6089, 0.05584, 0.5803, 0.08029, 0.5558, 0.1089, 0.5362, 0.141, 0.5217, 0.1758, 0.513, 0.2125, 0.51, 0.25, 0.513, 0.2875, 0.5217, 0.3242, 0.5362, 0.359, 0.5558, 0.3911, 0.5803, 0.4197, 0.6089, 0.4442, 0.641, 0.4638, 0.6758, 0.4783, 0.7125, 0.487])
me_004.materials.append(mat_steel)
me_004.update()
me_005 = bpy.data.meshes.new('円柱.005')
me_005.from_pydata([(0.0, 0.2, 0.0), (0.0, 0.2, 0.5), (0.03129, 0.1975, 0.0), (0.03129, 0.1975, 0.5), (0.0618, 0.1902, 0.0), (0.0618, 0.1902, 0.5), (0.0908, 0.1782, 0.0), (0.0908, 0.1782, 0.5), (0.1176, 0.1618, 0.0), (0.1176, 0.1618, 0.5), (0.1414, 0.1414, 0.0), (0.1414, 0.1414, 0.5), (0.1618, 0.1176, 0.0), (0.1618, 0.1176, 0.5), (0.1782, 0.0908, 0.0), (0.1782, 0.0908, 0.5), (0.1902, 0.0618, 0.0), (0.1902, 0.0618, 0.5), (0.1975, 0.03129, 0.0), (0.1975, 0.03129, 0.5), (0.2, 0.0, 0.0), (0.2, 0.0, 0.5), (0.1975, -0.03129, 0.0), (0.1975, -0.03129, 0.5), (0.1902, -0.0618, 0.0), (0.1902, -0.0618, 0.5), (0.1782, -0.0908, 0.0), (0.1782, -0.0908, 0.5), (0.1618, -0.1176, 0.0), (0.1618, -0.1176, 0.5), (0.1414, -0.1414, 0.0), (0.1414, -0.1414, 0.5), (0.1176, -0.1618, 0.0), (0.1176, -0.1618, 0.5), (0.0908, -0.1782, 0.0), (0.0908, -0.1782, 0.5), (0.0618, -0.1902, 0.0), (0.0618, -0.1902, 0.5), (0.03129, -0.1975, 0.0), (0.03129, -0.1975, 0.5), (0.0, -0.2, 0.0), (0.0, -0.2, 0.5), (-0.03129, -0.1975, 0.0), (-0.03129, -0.1975, 0.5), (-0.0618, -0.1902, 0.0), (-0.0618, -0.1902, 0.5), (-0.0908, -0.1782, 0.0), (-0.0908, -0.1782, 0.5), (-0.1176, -0.1618, 0.0), (-0.1176, -0.1618, 0.5), (-0.1414, -0.1414, 0.0), (-0.1414, -0.1414, 0.5), (-0.1618, -0.1176, 0.0), (-0.1618, -0.1176, 0.5), (-0.1782, -0.0908, 0.0), (-0.1782, -0.0908, 0.5), (-0.1902, -0.0618, 0.0), (-0.1902, -0.0618, 0.5), (-0.1975, -0.03129, 0.0), (-0.1975, -0.03129, 0.5), (-0.2, 0.0, 0.0), (-0.2, 0.0, 0.5), (-0.1975, 0.03129, 0.0), (-0.1975, 0.03129, 0.5), (-0.1902, 0.0618, 0.0), (-0.1902, 0.0618, 0.5), (-0.1782, 0.0908, 0.0), (-0.1782, 0.0908, 0.5), (-0.1618, 0.1176, 0.0), (-0.1618, 0.1176, 0.5), (-0.1414, 0.1414, 0.0), (-0.1414, 0.1414, 0.5), (-0.1176, 0.1618, 0.0), (-0.1176, 0.1618, 0.5), (-0.0908, 0.1782, 0.0), (-0.0908, 0.1782, 0.5), (-0.0618, 0.1902, 0.0), (-0.0618, 0.1902, 0.5), (-0.03129, 0.1975, 0.0), (-0.03129, 0.1975, 0.5)], [], [(0, 1, 3, 2), (2, 3, 5, 4), (4, 5, 7, 6), (6, 7, 9, 8), (8, 9, 11, 10), (10, 11, 13, 12), (12, 13, 15, 14), (14, 15, 17, 16), (16, 17, 19, 18), (18, 19, 21, 20), (20, 21, 23, 22), (22, 23, 25, 24), (24, 25, 27, 26), (26, 27, 29, 28), (28, 29, 31, 30), (30, 31, 33, 32), (32, 33, 35, 34), (34, 35, 37, 36), (36, 37, 39, 38), (38, 39, 41, 40), (40, 41, 43, 42), (42, 43, 45, 44), (44, 45, 47, 46), (46, 47, 49, 48), (48, 49, 51, 50), (50, 51, 53, 52), (52, 53, 55, 54), (54, 55, 57, 56), (56, 57, 59, 58), (58, 59, 61, 60), (60, 61, 63, 62), (62, 63, 65, 64), (64, 65, 67, 66), (66, 67, 69, 68), (68, 69, 71, 70), (70, 71, 73, 72), (72, 73, 75, 74), (74, 75, 77, 76), (3, 1, 79, 77, 75, 73, 71, 69, 67, 65, 63, 61, 59, 57, 55, 53, 51, 49, 47, 45, 43, 41, 39, 37, 35, 33, 31, 29, 27, 25, 23, 21, 19, 17, 15, 13, 11, 9, 7, 5), (76, 77, 79, 78), (78, 79, 1, 0), (0, 2, 4, 6, 8, 10, 12, 14, 16, 18, 20, 22, 24, 26, 28, 30, 32, 34, 36, 38, 40, 42, 44, 46, 48, 50, 52, 54, 56, 58, 60, 62, 64, 66, 68, 70, 72, 74, 76, 78)])
_uv = me_005.uv_layers.new(name='UVマップ')
_uv.uv.foreach_set('vector', [1.0, 0.5, 1.0, 1.0, 0.975, 1.0, 0.975, 0.5, 0.975, 0.5, 0.975, 1.0, 0.95, 1.0, 0.95, 0.5, 0.95, 0.5, 0.95, 1.0, 0.925, 1.0, 0.925, 0.5, 0.925, 0.5, 0.925, 1.0, 0.9, 1.0, 0.9, 0.5, 0.9, 0.5, 0.9, 1.0, 0.875, 1.0, 0.875, 0.5, 0.875, 0.5, 0.875, 1.0, 0.85, 1.0, 0.85, 0.5, 0.85, 0.5, 0.85, 1.0, 0.825, 1.0, 0.825, 0.5, 0.825, 0.5, 0.825, 1.0, 0.8, 1.0, 0.8, 0.5, 0.8, 0.5, 0.8, 1.0, 0.775, 1.0, 0.775, 0.5, 0.775, 0.5, 0.775, 1.0, 0.75, 1.0, 0.75, 0.5, 0.75, 0.5, 0.75, 1.0, 0.725, 1.0, 0.725, 0.5, 0.725, 0.5, 0.725, 1.0, 0.7, 1.0, 0.7, 0.5, 0.7, 0.5, 0.7, 1.0, 0.675, 1.0, 0.675, 0.5, 0.675, 0.5, 0.675, 1.0, 0.65, 1.0, 0.65, 0.5, 0.65, 0.5, 0.65, 1.0, 0.625, 1.0, 0.625, 0.5, 0.625, 0.5, 0.625, 1.0, 0.6, 1.0, 0.6, 0.5, 0.6, 0.5, 0.6, 1.0, 0.575, 1.0, 0.575, 0.5, 0.575, 0.5, 0.575, 1.0, 0.55, 1.0, 0.55, 0.5, 0.55, 0.5, 0.55, 1.0, 0.525, 1.0, 0.525, 0.5, 0.525, 0.5, 0.525, 1.0, 0.5, 1.0, 0.5, 0.5, 0.5, 0.5, 0.5, 1.0, 0.475, 1.0, 0.475, 0.5, 0.475, 0.5, 0.475, 1.0, 0.45, 1.0, 0.45, 0.5, 0.45, 0.5, 0.45, 1.0, 0.425, 1.0, 0.425, 0.5, 0.425, 0.5, 0.425, 1.0, 0.4, 1.0, 0.4, 0.5, 0.4, 0.5, 0.4, 1.0, 0.375, 1.0, 0.375, 0.5, 0.375, 0.5, 0.375, 1.0, 0.35, 1.0, 0.35, 0.5, 0.35, 0.5, 0.35, 1.0, 0.325, 1.0, 0.325, 0.5, 0.325, 0.5, 0.325, 1.0, 0.3, 1.0, 0.3, 0.5, 0.3, 0.5, 0.3, 1.0, 0.275, 1.0, 0.275, 0.5, 0.275, 0.5, 0.275, 1.0, 0.25, 1.0, 0.25, 0.5, 0.25, 0.5, 0.25, 1.0, 0.225, 1.0, 0.225, 0.5, 0.225, 0.5, 0.225, 1.0, 0.2, 1.0, 0.2, 0.5, 0.2, 0.5, 0.2, 1.0, 0.175, 1.0, 0.175, 0.5, 0.175, 0.5, 0.175, 1.0, 0.15, 1.0, 0.15, 0.5, 0.15, 0.5, 0.15, 1.0, 0.125, 1.0, 0.125, 0.5, 0.125, 0.5, 0.125, 1.0, 0.1, 1.0, 0.1, 0.5, 0.1, 0.5, 0.1, 1.0, 0.075, 1.0, 0.075, 0.5, 0.075, 0.5, 0.075, 1.0, 0.05, 1.0, 0.05, 0.5, 0.2875, 0.487, 0.25, 0.49, 0.2125, 0.487, 0.1758, 0.4783, 0.141, 0.4638, 0.1089, 0.4442, 0.08029, 0.4197, 0.05584, 0.3911, 0.03616, 0.359, 0.02175, 0.3242, 0.01295, 0.2875, 0.01, 0.25, 0.01295, 0.2125, 0.02175, 0.1758, 0.03616, 0.141, 0.05584, 0.1089, 0.08029, 0.08029, 0.1089, 0.05584, 0.141, 0.03616, 0.1758, 0.02175, 0.2125, 0.01295, 0.25, 0.01, 0.2875, 0.01295, 0.3242, 0.02175, 0.359, 0.03616, 0.3911, 0.05584, 0.4197, 0.08029, 0.4442, 0.1089, 0.4638, 0.141, 0.4783, 0.1758, 0.487, 0.2125, 0.49, 0.25, 0.487, 0.2875, 0.4783, 0.3242, 0.4638, 0.359, 0.4442, 0.3911, 0.4197, 0.4197, 0.3911, 0.4442, 0.359, 0.4638, 0.3242, 0.4783, 0.05, 0.5, 0.05, 1.0, 0.025, 1.0, 0.025, 0.5, 0.025, 0.5, 0.025, 1.0, 3.912e-07, 1.0, 3.912e-07, 0.5, 0.75, 0.49, 0.7875, 0.487, 0.8242, 0.4783, 0.859, 0.4638, 0.8911, 0.4442, 0.9197, 0.4197, 0.9442, 0.3911, 0.9638, 0.359, 0.9783, 0.3242, 0.987, 0.2875, 0.99, 0.25, 0.987, 0.2125, 0.9783, 0.1758, 0.9638, 0.141, 0.9442, 0.1089, 0.9197, 0.08029, 0.8911, 0.05584, 0.859, 0.03616, 0.8242, 0.02175, 0.7875, 0.01295, 0.75, 0.01, 0.7125, 0.01295, 0.6758, 0.02175, 0.641, 0.03616, 0.6089, 0.05584, 0.5803, 0.08029, 0.5558, 0.1089, 0.5362, 0.141, 0.5217, 0.1758, 0.513, 0.2125, 0.51, 0.25, 0.513, 0.2875, 0.5217, 0.3242, 0.5362, 0.359, 0.5558, 0.3911, 0.5803, 0.4197, 0.6089, 0.4442, 0.641, 0.4638, 0.6758, 0.4783, 0.7125, 0.487])
me_005.update()
me_001_1 = bpy.data.meshes.new('立方体.001')
me_001_1.from_pydata([(-1.0, -1.0, -1.0), (-1.0, -1.0, -0.875), (-1.0, 0.875, -1.0), (-1.0, 0.875, -0.875), (69.75, -1.0, -1.0), (69.75, -1.0, -0.875), (69.75, 0.875, -1.0), (69.75, 0.875, -0.875), (-1.0, 1.062, -0.8749), (-1.0, 1.062, -0.9999), (69.75, 1.062, -0.9999), (69.75, 1.062, -0.8749), (-1.0, 0.8746, 0.3125), (69.75, 0.8746, 0.3125), (-1.0, 1.062, 0.3126), (69.75, 1.062, 0.3126)], [], [(0, 1, 3, 2), (7, 6, 10, 11), (6, 7, 5, 4), (4, 5, 1, 0), (2, 6, 4, 0), (7, 3, 1, 5), (9, 8, 11, 10), (6, 2, 9, 10), (7, 11, 15, 13), (2, 3, 8, 9), (12, 13, 15, 14), (3, 7, 13, 12), (11, 8, 14, 15), (8, 3, 12, 14)])
_uv = me_001_1.uv_layers.new(name='UVマップ')
_uv.uv.foreach_set('vector', [0.375, 0.0, 0.625, 0.0, 0.625, 0.25, 0.375, 0.25, 0.625, 0.5, 0.375, 0.5, 0.375, 0.5, 0.625, 0.5, 0.375, 0.5, 0.625, 0.5, 0.625, 0.75, 0.375, 0.75, 0.375, 0.75, 0.625, 0.75, 0.625, 1.0, 0.375, 1.0, 0.125, 0.5, 0.375, 0.5, 0.375, 0.75, 0.125, 0.75, 0.625, 0.5, 0.875, 0.5, 0.875, 0.75, 0.625, 0.75, 0.375, 0.25, 0.625, 0.25, 0.625, 0.5, 0.375, 0.5, 0.375, 0.5, 0.125, 0.5, 0.125, 0.5, 0.375, 0.5, 0.625, 0.5, 0.625, 0.5, 0.625, 0.5, 0.625, 0.5, 0.375, 0.25, 0.625, 0.25, 0.625, 0.25, 0.375, 0.25, 0.875, 0.5, 0.625, 0.5, 0.625, 0.5, 0.875, 0.5, 0.875, 0.5, 0.625, 0.5, 0.625, 0.5, 0.875, 0.5, 0.625, 0.5, 0.625, 0.25, 0.625, 0.25, 0.625, 0.5, 0.625, 0.25, 0.625, 0.25, 0.625, 0.25, 0.625, 0.25])
me_001_1.materials.append(mat_steel)
me_001_1.update()
me_002_1 = bpy.data.meshes.new('立方体.002')
me_002_1.from_pydata([(-1.0, -1.0, -1.0), (-1.0, -1.0, -0.875), (-1.0, 0.875, -1.0), (-1.0, 0.875, -0.875), (69.75, -1.0, -1.0), (69.75, -1.0, -0.875), (69.75, 0.875, -1.0), (69.75, 0.875, -0.875), (-1.0, 1.062, -0.8749), (-1.0, 1.062, -0.9999), (69.75, 1.062, -0.9999), (69.75, 1.062, -0.8749), (-1.0, 0.8746, 0.3125), (69.75, 0.8746, 0.3125), (-1.0, 1.062, 0.3126), (69.75, 1.062, 0.3126)], [], [(0, 1, 3, 2), (7, 6, 10, 11), (6, 7, 5, 4), (4, 5, 1, 0), (2, 6, 4, 0), (7, 3, 1, 5), (9, 8, 11, 10), (6, 2, 9, 10), (7, 11, 15, 13), (2, 3, 8, 9), (12, 13, 15, 14), (3, 7, 13, 12), (11, 8, 14, 15), (8, 3, 12, 14)])
_uv = me_002_1.uv_layers.new(name='UVマップ')
_uv.uv.foreach_set('vector', [0.375, 0.0, 0.625, 0.0, 0.625, 0.25, 0.375, 0.25, 0.625, 0.5, 0.375, 0.5, 0.375, 0.5, 0.625, 0.5, 0.375, 0.5, 0.625, 0.5, 0.625, 0.75, 0.375, 0.75, 0.375, 0.75, 0.625, 0.75, 0.625, 1.0, 0.375, 1.0, 0.125, 0.5, 0.375, 0.5, 0.375, 0.75, 0.125, 0.75, 0.625, 0.5, 0.875, 0.5, 0.875, 0.75, 0.625, 0.75, 0.375, 0.25, 0.625, 0.25, 0.625, 0.5, 0.375, 0.5, 0.375, 0.5, 0.125, 0.5, 0.125, 0.5, 0.375, 0.5, 0.625, 0.5, 0.625, 0.5, 0.625, 0.5, 0.625, 0.5, 0.375, 0.25, 0.625, 0.25, 0.625, 0.25, 0.375, 0.25, 0.875, 0.5, 0.625, 0.5, 0.625, 0.5, 0.875, 0.5, 0.875, 0.5, 0.625, 0.5, 0.625, 0.5, 0.875, 0.5, 0.625, 0.5, 0.625, 0.25, 0.625, 0.25, 0.625, 0.5, 0.625, 0.25, 0.625, 0.25, 0.625, 0.25, 0.625, 0.25])
me_002_1.materials.append(mat_steel)
me_002_1.update()
me_003_1 = bpy.data.meshes.new('立方体.003')
me_003_1.from_pydata([(-1.0, -1.0, -1.0), (-1.0, -1.0, -0.875), (-1.0, 0.875, -1.0), (-1.0, 0.875, -0.875), (51.0, -1.0, -1.0), (51.0, -1.0, -0.875), (51.0, 0.875, -1.0), (51.0, 0.875, -0.875), (-1.0, 1.062, -0.8749), (-1.0, 1.062, -0.9999), (51.0, 1.062, -0.9999), (51.0, 1.062, -0.8749)], [], [(0, 1, 3, 2), (7, 6, 10, 11), (6, 7, 5, 4), (4, 5, 1, 0), (2, 6, 4, 0), (7, 3, 1, 5), (9, 8, 11, 10), (6, 2, 9, 10), (2, 3, 8, 9), (7, 11, 8, 3)])
_uv = me_003_1.uv_layers.new(name='UVマップ')
_uv.uv.foreach_set('vector', [0.375, 0.0, 0.625, 0.0, 0.625, 0.25, 0.375, 0.25, 0.625, 0.5, 0.375, 0.5, 0.375, 0.5, 0.625, 0.5, 0.375, 0.5, 0.625, 0.5, 0.625, 0.75, 0.375, 0.75, 0.375, 0.75, 0.625, 0.75, 0.625, 1.0, 0.375, 1.0, 0.125, 0.5, 0.375, 0.5, 0.375, 0.75, 0.125, 0.75, 0.625, 0.5, 0.875, 0.5, 0.875, 0.75, 0.625, 0.75, 0.375, 0.25, 0.625, 0.25, 0.625, 0.5, 0.375, 0.5, 0.375, 0.5, 0.125, 0.5, 0.125, 0.5, 0.375, 0.5, 0.375, 0.25, 0.625, 0.25, 0.625, 0.25, 0.375, 0.25, 0.625, 0.5, 0.625, 0.5, 0.625, 0.25, 0.625, 0.25])
me_003_1.materials.append(mat_steel)
me_003_1.update()
me_004_1 = bpy.data.meshes.new('立方体.004')
me_004_1.from_pydata([(-1.0, -1.0, -1.0), (-1.0, -1.0, -0.875), (-1.0, 0.875, -1.0), (-1.0, 0.875, -0.875), (69.75, -1.0, -1.0), (69.75, -1.0, -0.875), (69.75, 0.875, -1.0), (69.75, 0.875, -0.875), (-1.0, 1.062, -0.8749), (-1.0, 1.062, -0.9999), (69.75, 1.062, -0.9999), (69.75, 1.062, -0.8749), (-1.0, 0.8746, 0.3125), (69.75, 0.8746, 0.3125), (-1.0, 1.062, 0.3126), (69.75, 1.062, 0.3126)], [], [(0, 1, 3, 2), (7, 6, 10, 11), (6, 7, 5, 4), (4, 5, 1, 0), (2, 6, 4, 0), (7, 3, 1, 5), (9, 8, 11, 10), (6, 2, 9, 10), (7, 11, 15, 13), (2, 3, 8, 9), (12, 13, 15, 14), (3, 7, 13, 12), (11, 8, 14, 15), (8, 3, 12, 14)])
_uv = me_004_1.uv_layers.new(name='UVマップ')
_uv.uv.foreach_set('vector', [0.375, 0.0, 0.625, 0.0, 0.625, 0.25, 0.375, 0.25, 0.625, 0.5, 0.375, 0.5, 0.375, 0.5, 0.625, 0.5, 0.375, 0.5, 0.625, 0.5, 0.625, 0.75, 0.375, 0.75, 0.375, 0.75, 0.625, 0.75, 0.625, 1.0, 0.375, 1.0, 0.125, 0.5, 0.375, 0.5, 0.375, 0.75, 0.125, 0.75, 0.625, 0.5, 0.875, 0.5, 0.875, 0.75, 0.625, 0.75, 0.375, 0.25, 0.625, 0.25, 0.625, 0.5, 0.375, 0.5, 0.375, 0.5, 0.125, 0.5, 0.125, 0.5, 0.375, 0.5, 0.625, 0.5, 0.625, 0.5, 0.625, 0.5, 0.625, 0.5, 0.375, 0.25, 0.625, 0.25, 0.625, 0.25, 0.375, 0.25, 0.875, 0.5, 0.625, 0.5, 0.625, 0.5, 0.875, 0.5, 0.875, 0.5, 0.625, 0.5, 0.625, 0.5, 0.875, 0.5, 0.625, 0.5, 0.625, 0.25, 0.625, 0.25, 0.625, 0.5, 0.625, 0.25, 0.625, 0.25, 0.625, 0.25, 0.625, 0.25])
me_004_1.materials.append(mat_steel)
me_004_1.update()
me_005_1 = bpy.data.meshes.new('立方体.005')
me_005_1.from_pydata([(-1.0, -1.0, -1.0), (-1.0, -1.0, -0.875), (-1.0, 0.875, -1.0), (-1.0, 0.875, -0.875), (51.0, -1.0, -1.0), (51.0, -1.0, -0.875), (51.0, 0.875, -1.0), (51.0, 0.875, -0.875), (-1.0, 1.062, -0.8749), (-1.0, 1.062, -0.9999), (51.0, 1.062, -0.9999), (51.0, 1.062, -0.8749)], [], [(0, 1, 3, 2), (7, 6, 10, 11), (6, 7, 5, 4), (4, 5, 1, 0), (2, 6, 4, 0), (7, 3, 1, 5), (9, 8, 11, 10), (6, 2, 9, 10), (2, 3, 8, 9), (7, 11, 8, 3)])
_uv = me_005_1.uv_layers.new(name='UVマップ')
_uv.uv.foreach_set('vector', [0.375, 0.0, 0.625, 0.0, 0.625, 0.25, 0.375, 0.25, 0.625, 0.5, 0.375, 0.5, 0.375, 0.5, 0.625, 0.5, 0.375, 0.5, 0.625, 0.5, 0.625, 0.75, 0.375, 0.75, 0.375, 0.75, 0.625, 0.75, 0.625, 1.0, 0.375, 1.0, 0.125, 0.5, 0.375, 0.5, 0.375, 0.75, 0.125, 0.75, 0.625, 0.5, 0.875, 0.5, 0.875, 0.75, 0.625, 0.75, 0.375, 0.25, 0.625, 0.25, 0.625, 0.5, 0.375, 0.5, 0.375, 0.5, 0.125, 0.5, 0.125, 0.5, 0.375, 0.5, 0.375, 0.25, 0.625, 0.25, 0.625, 0.25, 0.375, 0.25, 0.625, 0.5, 0.625, 0.5, 0.625, 0.25, 0.625, 0.25])
me_005_1.materials.append(mat_steel)
me_005_1.update()
me_006 = bpy.data.meshes.new('立方体.006')
me_006.from_pydata([(-1.0, -1.0, -1.0), (-1.0, -1.0, -0.875), (-1.0, 0.875, -1.0), (-1.0, 0.875, -0.875), (69.75, -1.0, -1.0), (69.75, -1.0, -0.875), (69.75, 0.875, -1.0), (69.75, 0.875, -0.875), (-1.0, 1.062, -0.8749), (-1.0, 1.062, -0.9999), (69.75, 1.062, -0.9999), (69.75, 1.062, -0.8749), (-1.0, 0.8746, 0.3125), (69.75, 0.8746, 0.3125), (-1.0, 1.062, 0.3126), (69.75, 1.062, 0.3126)], [], [(0, 1, 3, 2), (7, 6, 10, 11), (6, 7, 5, 4), (4, 5, 1, 0), (2, 6, 4, 0), (7, 3, 1, 5), (9, 8, 11, 10), (6, 2, 9, 10), (7, 11, 15, 13), (2, 3, 8, 9), (12, 13, 15, 14), (3, 7, 13, 12), (11, 8, 14, 15), (8, 3, 12, 14)])
_uv = me_006.uv_layers.new(name='UVマップ')
_uv.uv.foreach_set('vector', [0.375, 0.0, 0.625, 0.0, 0.625, 0.25, 0.375, 0.25, 0.625, 0.5, 0.375, 0.5, 0.375, 0.5, 0.625, 0.5, 0.375, 0.5, 0.625, 0.5, 0.625, 0.75, 0.375, 0.75, 0.375, 0.75, 0.625, 0.75, 0.625, 1.0, 0.375, 1.0, 0.125, 0.5, 0.375, 0.5, 0.375, 0.75, 0.125, 0.75, 0.625, 0.5, 0.875, 0.5, 0.875, 0.75, 0.625, 0.75, 0.375, 0.25, 0.625, 0.25, 0.625, 0.5, 0.375, 0.5, 0.375, 0.5, 0.125, 0.5, 0.125, 0.5, 0.375, 0.5, 0.625, 0.5, 0.625, 0.5, 0.625, 0.5, 0.625, 0.5, 0.375, 0.25, 0.625, 0.25, 0.625, 0.25, 0.375, 0.25, 0.875, 0.5, 0.625, 0.5, 0.625, 0.5, 0.875, 0.5, 0.875, 0.5, 0.625, 0.5, 0.625, 0.5, 0.875, 0.5, 0.625, 0.5, 0.625, 0.25, 0.625, 0.25, 0.625, 0.5, 0.625, 0.25, 0.625, 0.25, 0.625, 0.25, 0.625, 0.25])
me_006.materials.append(mat_steel)
me_006.update()
me_007 = bpy.data.meshes.new('立方体.007')
me_007.from_pydata([(-1.0, -1.0, -1.0), (-1.0, -1.0, -0.875), (-1.0, 0.875, -1.0), (-1.0, 0.875, -0.875), (23.12, -1.0, -1.0), (23.12, -1.0, -0.875), (23.12, 0.875, -1.0), (23.12, 0.875, -0.875), (-1.0, 1.062, -0.8749), (-1.0, 1.062, -0.9999), (23.12, 1.062, -0.9999), (23.12, 1.062, -0.8749), (-1.0, 0.8746, 0.3125), (23.12, 0.8746, 0.3125), (-1.0, 1.062, 0.3126), (23.12, 1.062, 0.3126)], [], [(0, 1, 3, 2), (7, 6, 10, 11), (6, 7, 5, 4), (4, 5, 1, 0), (2, 6, 4, 0), (7, 3, 1, 5), (9, 8, 11, 10), (6, 2, 9, 10), (7, 11, 15, 13), (2, 3, 8, 9), (12, 13, 15, 14), (3, 7, 13, 12), (11, 8, 14, 15), (8, 3, 12, 14)])
_uv = me_007.uv_layers.new(name='UVマップ')
_uv.uv.foreach_set('vector', [0.375, 0.0, 0.625, 0.0, 0.625, 0.25, 0.375, 0.25, 0.625, 0.5, 0.375, 0.5, 0.375, 0.5, 0.625, 0.5, 0.375, 0.5, 0.625, 0.5, 0.625, 0.75, 0.375, 0.75, 0.375, 0.75, 0.625, 0.75, 0.625, 1.0, 0.375, 1.0, 0.125, 0.5, 0.375, 0.5, 0.375, 0.75, 0.125, 0.75, 0.625, 0.5, 0.875, 0.5, 0.875, 0.75, 0.625, 0.75, 0.375, 0.25, 0.625, 0.25, 0.625, 0.5, 0.375, 0.5, 0.375, 0.5, 0.125, 0.5, 0.125, 0.5, 0.375, 0.5, 0.625, 0.5, 0.625, 0.5, 0.625, 0.5, 0.625, 0.5, 0.375, 0.25, 0.625, 0.25, 0.625, 0.25, 0.375, 0.25, 0.875, 0.5, 0.625, 0.5, 0.625, 0.5, 0.875, 0.5, 0.875, 0.5, 0.625, 0.5, 0.625, 0.5, 0.875, 0.5, 0.625, 0.5, 0.625, 0.25, 0.625, 0.25, 0.625, 0.5, 0.625, 0.25, 0.625, 0.25, 0.625, 0.25, 0.625, 0.25])
me_007.materials.append(mat_steel)
me_007.update()
me_008 = bpy.data.meshes.new('立方体.008')
me_008.from_pydata([(-1.0, -1.0, -1.0), (-1.0, -1.0, -0.875), (-1.0, 0.875, -1.0), (-1.0, 0.875, -0.875), (23.12, -1.0, -1.0), (23.12, -1.0, -0.875), (23.12, 0.875, -1.0), (23.12, 0.875, -0.875), (-1.0, 1.062, -0.8749), (-1.0, 1.062, -0.9999), (23.12, 1.062, -0.9999), (23.12, 1.062, -0.8749), (-1.0, 0.8746, 0.3125), (23.12, 0.8746, 0.3125), (-1.0, 1.062, 0.3126), (23.12, 1.062, 0.3126)], [], [(0, 1, 3, 2), (7, 6, 10, 11), (6, 7, 5, 4), (4, 5, 1, 0), (2, 6, 4, 0), (7, 3, 1, 5), (9, 8, 11, 10), (6, 2, 9, 10), (7, 11, 15, 13), (2, 3, 8, 9), (12, 13, 15, 14), (3, 7, 13, 12), (11, 8, 14, 15), (8, 3, 12, 14)])
_uv = me_008.uv_layers.new(name='UVマップ')
_uv.uv.foreach_set('vector', [0.375, 0.0, 0.625, 0.0, 0.625, 0.25, 0.375, 0.25, 0.625, 0.5, 0.375, 0.5, 0.375, 0.5, 0.625, 0.5, 0.375, 0.5, 0.625, 0.5, 0.625, 0.75, 0.375, 0.75, 0.375, 0.75, 0.625, 0.75, 0.625, 1.0, 0.375, 1.0, 0.125, 0.5, 0.375, 0.5, 0.375, 0.75, 0.125, 0.75, 0.625, 0.5, 0.875, 0.5, 0.875, 0.75, 0.625, 0.75, 0.375, 0.25, 0.625, 0.25, 0.625, 0.5, 0.375, 0.5, 0.375, 0.5, 0.125, 0.5, 0.125, 0.5, 0.375, 0.5, 0.625, 0.5, 0.625, 0.5, 0.625, 0.5, 0.625, 0.5, 0.375, 0.25, 0.625, 0.25, 0.625, 0.25, 0.375, 0.25, 0.875, 0.5, 0.625, 0.5, 0.625, 0.5, 0.875, 0.5, 0.875, 0.5, 0.625, 0.5, 0.625, 0.5, 0.875, 0.5, 0.625, 0.5, 0.625, 0.25, 0.625, 0.25, 0.625, 0.5, 0.625, 0.25, 0.625, 0.25, 0.625, 0.25, 0.625, 0.25])
me_008.materials.append(mat_steel)
me_008.update()
me_009 = bpy.data.meshes.new('立方体.009')
me_009.from_pydata([(-1.0, -1.0, -1.0), (-1.0, -1.0, -0.875), (-1.0, 0.875, -1.0), (-1.0, 0.875, -0.875), (69.75, -1.0, -1.0), (69.75, -1.0, -0.875), (69.75, 0.875, -1.0), (69.75, 0.875, -0.875), (-1.0, 1.062, -0.8749), (-1.0, 1.062, -0.9999), (69.75, 1.062, -0.9999), (69.75, 1.062, -0.8749), (-1.0, 0.8746, 0.3125), (69.75, 0.8746, 0.3125), (-1.0, 1.062, 0.3126), (69.75, 1.062, 0.3126)], [], [(0, 1, 3, 2), (7, 6, 10, 11), (6, 7, 5, 4), (4, 5, 1, 0), (2, 6, 4, 0), (7, 3, 1, 5), (9, 8, 11, 10), (6, 2, 9, 10), (7, 11, 15, 13), (2, 3, 8, 9), (12, 13, 15, 14), (3, 7, 13, 12), (11, 8, 14, 15), (8, 3, 12, 14)])
_uv = me_009.uv_layers.new(name='UVマップ')
_uv.uv.foreach_set('vector', [0.375, 0.0, 0.625, 0.0, 0.625, 0.25, 0.375, 0.25, 0.625, 0.5, 0.375, 0.5, 0.375, 0.5, 0.625, 0.5, 0.375, 0.5, 0.625, 0.5, 0.625, 0.75, 0.375, 0.75, 0.375, 0.75, 0.625, 0.75, 0.625, 1.0, 0.375, 1.0, 0.125, 0.5, 0.375, 0.5, 0.375, 0.75, 0.125, 0.75, 0.625, 0.5, 0.875, 0.5, 0.875, 0.75, 0.625, 0.75, 0.375, 0.25, 0.625, 0.25, 0.625, 0.5, 0.375, 0.5, 0.375, 0.5, 0.125, 0.5, 0.125, 0.5, 0.375, 0.5, 0.625, 0.5, 0.625, 0.5, 0.625, 0.5, 0.625, 0.5, 0.375, 0.25, 0.625, 0.25, 0.625, 0.25, 0.375, 0.25, 0.875, 0.5, 0.625, 0.5, 0.625, 0.5, 0.875, 0.5, 0.875, 0.5, 0.625, 0.5, 0.625, 0.5, 0.875, 0.5, 0.625, 0.5, 0.625, 0.25, 0.625, 0.25, 0.625, 0.5, 0.625, 0.25, 0.625, 0.25, 0.625, 0.25, 0.625, 0.25])
me_009.materials.append(mat_steel)
me_009.update()
me_010 = bpy.data.meshes.new('立方体.010')
me_010.from_pydata([(-1.0, -1.0, -1.0), (-1.0, -1.0, -0.875), (-1.0, 0.875, -1.0), (-1.0, 0.875, -0.875), (51.0, -1.0, -1.0), (51.0, -1.0, -0.875), (51.0, 0.875, -1.0), (51.0, 0.875, -0.875), (-1.0, 1.062, -0.8749), (-1.0, 1.062, -0.9999), (51.0, 1.062, -0.9999), (51.0, 1.062, -0.8749)], [], [(0, 1, 3, 2), (7, 6, 10, 11), (6, 7, 5, 4), (4, 5, 1, 0), (2, 6, 4, 0), (7, 3, 1, 5), (9, 8, 11, 10), (6, 2, 9, 10), (2, 3, 8, 9), (7, 11, 8, 3)])
_uv = me_010.uv_layers.new(name='UVマップ')
_uv.uv.foreach_set('vector', [0.375, 0.0, 0.625, 0.0, 0.625, 0.25, 0.375, 0.25, 0.625, 0.5, 0.375, 0.5, 0.375, 0.5, 0.625, 0.5, 0.375, 0.5, 0.625, 0.5, 0.625, 0.75, 0.375, 0.75, 0.375, 0.75, 0.625, 0.75, 0.625, 1.0, 0.375, 1.0, 0.125, 0.5, 0.375, 0.5, 0.375, 0.75, 0.125, 0.75, 0.625, 0.5, 0.875, 0.5, 0.875, 0.75, 0.625, 0.75, 0.375, 0.25, 0.625, 0.25, 0.625, 0.5, 0.375, 0.5, 0.375, 0.5, 0.125, 0.5, 0.125, 0.5, 0.375, 0.5, 0.375, 0.25, 0.625, 0.25, 0.625, 0.25, 0.375, 0.25, 0.625, 0.5, 0.625, 0.5, 0.625, 0.25, 0.625, 0.25])
me_010.materials.append(mat_steel)
me_010.update()
me_011 = bpy.data.meshes.new('立方体.011')
me_011.from_pydata([(-1.0, -1.0, -1.0), (-1.0, -1.0, -0.875), (-1.0, 0.875, -1.0), (-1.0, 0.875, -0.875), (69.75, -1.0, -1.0), (69.75, -1.0, -0.875), (69.75, 0.875, -1.0), (69.75, 0.875, -0.875), (-1.0, 1.062, -0.8749), (-1.0, 1.062, -0.9999), (69.75, 1.062, -0.9999), (69.75, 1.062, -0.8749), (-1.0, 0.8746, 0.3125), (69.75, 0.8746, 0.3125), (-1.0, 1.062, 0.3126), (69.75, 1.062, 0.3126)], [], [(0, 1, 3, 2), (7, 6, 10, 11), (6, 7, 5, 4), (4, 5, 1, 0), (2, 6, 4, 0), (7, 3, 1, 5), (9, 8, 11, 10), (6, 2, 9, 10), (7, 11, 15, 13), (2, 3, 8, 9), (12, 13, 15, 14), (3, 7, 13, 12), (11, 8, 14, 15), (8, 3, 12, 14)])
_uv = me_011.uv_layers.new(name='UVマップ')
_uv.uv.foreach_set('vector', [0.375, 0.0, 0.625, 0.0, 0.625, 0.25, 0.375, 0.25, 0.625, 0.5, 0.375, 0.5, 0.375, 0.5, 0.625, 0.5, 0.375, 0.5, 0.625, 0.5, 0.625, 0.75, 0.375, 0.75, 0.375, 0.75, 0.625, 0.75, 0.625, 1.0, 0.375, 1.0, 0.125, 0.5, 0.375, 0.5, 0.375, 0.75, 0.125, 0.75, 0.625, 0.5, 0.875, 0.5, 0.875, 0.75, 0.625, 0.75, 0.375, 0.25, 0.625, 0.25, 0.625, 0.5, 0.375, 0.5, 0.375, 0.5, 0.125, 0.5, 0.125, 0.5, 0.375, 0.5, 0.625, 0.5, 0.625, 0.5, 0.625, 0.5, 0.625, 0.5, 0.375, 0.25, 0.625, 0.25, 0.625, 0.25, 0.375, 0.25, 0.875, 0.5, 0.625, 0.5, 0.625, 0.5, 0.875, 0.5, 0.875, 0.5, 0.625, 0.5, 0.625, 0.5, 0.875, 0.5, 0.625, 0.5, 0.625, 0.25, 0.625, 0.25, 0.625, 0.5, 0.625, 0.25, 0.625, 0.25, 0.625, 0.25, 0.625, 0.25])
me_011.materials.append(mat_steel)
me_011.update()
me_006_1 = bpy.data.meshes.new('円柱.006')
me_006_1.from_pydata([(0.0, 0.05, 0.0), (0.0, 0.05, 0.05), (0.007822, 0.04938, 0.0), (0.007822, 0.04938, 0.05), (0.01545, 0.04755, 0.0), (0.01545, 0.04755, 0.05), (0.0227, 0.04455, 0.0), (0.0227, 0.04455, 0.05), (0.02939, 0.04045, 0.0), (0.02939, 0.04045, 0.05), (0.03536, 0.03536, 0.0), (0.03536, 0.03536, 0.05), (0.04045, 0.02939, 0.0), (0.04045, 0.02939, 0.05), (0.04455, 0.0227, 0.0), (0.04455, 0.0227, 0.05), (0.04755, 0.01545, 0.0), (0.04755, 0.01545, 0.05), (0.04938, 0.007822, 0.0), (0.04938, 0.007822, 0.05), (0.05, 0.0, 0.0), (0.05, 0.0, 0.05), (0.04938, -0.007822, 0.0), (0.04938, -0.007822, 0.05), (0.04755, -0.01545, 0.0), (0.04755, -0.01545, 0.05), (0.04455, -0.0227, 0.0), (0.04455, -0.0227, 0.05), (0.04045, -0.02939, 0.0), (0.04045, -0.02939, 0.05), (0.03536, -0.03536, 0.0), (0.03536, -0.03536, 0.05), (0.02939, -0.04045, 0.0), (0.02939, -0.04045, 0.05), (0.0227, -0.04455, 0.0), (0.0227, -0.04455, 0.05), (0.01545, -0.04755, 0.0), (0.01545, -0.04755, 0.05), (0.007822, -0.04938, 0.0), (0.007822, -0.04938, 0.05), (0.0, -0.05, 0.0), (0.0, -0.05, 0.05), (-0.007822, -0.04938, 0.0), (-0.007822, -0.04938, 0.05), (-0.01545, -0.04755, 0.0), (-0.01545, -0.04755, 0.05), (-0.0227, -0.04455, 0.0), (-0.0227, -0.04455, 0.05), (-0.02939, -0.04045, 0.0), (-0.02939, -0.04045, 0.05), (-0.03536, -0.03536, 0.0), (-0.03536, -0.03536, 0.05), (-0.04045, -0.02939, 0.0), (-0.04045, -0.02939, 0.05), (-0.04455, -0.0227, 0.0), (-0.04455, -0.0227, 0.05), (-0.04755, -0.01545, 0.0), (-0.04755, -0.01545, 0.05), (-0.04938, -0.007822, 0.0), (-0.04938, -0.007822, 0.05), (-0.05, 0.0, 0.0), (-0.05, 0.0, 0.05), (-0.04938, 0.007822, 0.0), (-0.04938, 0.007822, 0.05), (-0.04755, 0.01545, 0.0), (-0.04755, 0.01545, 0.05), (-0.04455, 0.0227, 0.0), (-0.04455, 0.0227, 0.05), (-0.04045, 0.02939, 0.0), (-0.04045, 0.02939, 0.05), (-0.03536, 0.03536, 0.0), (-0.03536, 0.03536, 0.05), (-0.02939, 0.04045, 0.0), (-0.02939, 0.04045, 0.05), (-0.0227, 0.04455, 0.0), (-0.0227, 0.04455, 0.05), (-0.01545, 0.04755, 0.0), (-0.01545, 0.04755, 0.05), (-0.007822, 0.04938, 0.0), (-0.007822, 0.04938, 0.05)], [], [(0, 1, 3, 2), (2, 3, 5, 4), (4, 5, 7, 6), (6, 7, 9, 8), (8, 9, 11, 10), (10, 11, 13, 12), (12, 13, 15, 14), (14, 15, 17, 16), (16, 17, 19, 18), (18, 19, 21, 20), (20, 21, 23, 22), (22, 23, 25, 24), (24, 25, 27, 26), (26, 27, 29, 28), (28, 29, 31, 30), (30, 31, 33, 32), (32, 33, 35, 34), (34, 35, 37, 36), (36, 37, 39, 38), (38, 39, 41, 40), (40, 41, 43, 42), (42, 43, 45, 44), (44, 45, 47, 46), (46, 47, 49, 48), (48, 49, 51, 50), (50, 51, 53, 52), (52, 53, 55, 54), (54, 55, 57, 56), (56, 57, 59, 58), (58, 59, 61, 60), (60, 61, 63, 62), (62, 63, 65, 64), (64, 65, 67, 66), (66, 67, 69, 68), (68, 69, 71, 70), (70, 71, 73, 72), (72, 73, 75, 74), (74, 75, 77, 76), (3, 1, 79, 77, 75, 73, 71, 69, 67, 65, 63, 61, 59, 57, 55, 53, 51, 49, 47, 45, 43, 41, 39, 37, 35, 33, 31, 29, 27, 25, 23, 21, 19, 17, 15, 13, 11, 9, 7, 5), (76, 77, 79, 78), (78, 79, 1, 0), (0, 2, 4, 6, 8, 10, 12, 14, 16, 18, 20, 22, 24, 26, 28, 30, 32, 34, 36, 38, 40, 42, 44, 46, 48, 50, 52, 54, 56, 58, 60, 62, 64, 66, 68, 70, 72, 74, 76, 78)])
_uv = me_006_1.uv_layers.new(name='UVマップ')
_uv.uv.foreach_set('vector', [1.0, 0.5, 1.0, 1.0, 0.975, 1.0, 0.975, 0.5, 0.975, 0.5, 0.975, 1.0, 0.95, 1.0, 0.95, 0.5, 0.95, 0.5, 0.95, 1.0, 0.925, 1.0, 0.925, 0.5, 0.925, 0.5, 0.925, 1.0, 0.9, 1.0, 0.9, 0.5, 0.9, 0.5, 0.9, 1.0, 0.875, 1.0, 0.875, 0.5, 0.875, 0.5, 0.875, 1.0, 0.85, 1.0, 0.85, 0.5, 0.85, 0.5, 0.85, 1.0, 0.825, 1.0, 0.825, 0.5, 0.825, 0.5, 0.825, 1.0, 0.8, 1.0, 0.8, 0.5, 0.8, 0.5, 0.8, 1.0, 0.775, 1.0, 0.775, 0.5, 0.775, 0.5, 0.775, 1.0, 0.75, 1.0, 0.75, 0.5, 0.75, 0.5, 0.75, 1.0, 0.725, 1.0, 0.725, 0.5, 0.725, 0.5, 0.725, 1.0, 0.7, 1.0, 0.7, 0.5, 0.7, 0.5, 0.7, 1.0, 0.675, 1.0, 0.675, 0.5, 0.675, 0.5, 0.675, 1.0, 0.65, 1.0, 0.65, 0.5, 0.65, 0.5, 0.65, 1.0, 0.625, 1.0, 0.625, 0.5, 0.625, 0.5, 0.625, 1.0, 0.6, 1.0, 0.6, 0.5, 0.6, 0.5, 0.6, 1.0, 0.575, 1.0, 0.575, 0.5, 0.575, 0.5, 0.575, 1.0, 0.55, 1.0, 0.55, 0.5, 0.55, 0.5, 0.55, 1.0, 0.525, 1.0, 0.525, 0.5, 0.525, 0.5, 0.525, 1.0, 0.5, 1.0, 0.5, 0.5, 0.5, 0.5, 0.5, 1.0, 0.475, 1.0, 0.475, 0.5, 0.475, 0.5, 0.475, 1.0, 0.45, 1.0, 0.45, 0.5, 0.45, 0.5, 0.45, 1.0, 0.425, 1.0, 0.425, 0.5, 0.425, 0.5, 0.425, 1.0, 0.4, 1.0, 0.4, 0.5, 0.4, 0.5, 0.4, 1.0, 0.375, 1.0, 0.375, 0.5, 0.375, 0.5, 0.375, 1.0, 0.35, 1.0, 0.35, 0.5, 0.35, 0.5, 0.35, 1.0, 0.325, 1.0, 0.325, 0.5, 0.325, 0.5, 0.325, 1.0, 0.3, 1.0, 0.3, 0.5, 0.3, 0.5, 0.3, 1.0, 0.275, 1.0, 0.275, 0.5, 0.275, 0.5, 0.275, 1.0, 0.25, 1.0, 0.25, 0.5, 0.25, 0.5, 0.25, 1.0, 0.225, 1.0, 0.225, 0.5, 0.225, 0.5, 0.225, 1.0, 0.2, 1.0, 0.2, 0.5, 0.2, 0.5, 0.2, 1.0, 0.175, 1.0, 0.175, 0.5, 0.175, 0.5, 0.175, 1.0, 0.15, 1.0, 0.15, 0.5, 0.15, 0.5, 0.15, 1.0, 0.125, 1.0, 0.125, 0.5, 0.125, 0.5, 0.125, 1.0, 0.1, 1.0, 0.1, 0.5, 0.1, 0.5, 0.1, 1.0, 0.075, 1.0, 0.075, 0.5, 0.075, 0.5, 0.075, 1.0, 0.05, 1.0, 0.05, 0.5, 0.2875, 0.487, 0.25, 0.49, 0.2125, 0.487, 0.1758, 0.4783, 0.141, 0.4638, 0.1089, 0.4442, 0.08029, 0.4197, 0.05584, 0.3911, 0.03616, 0.359, 0.02175, 0.3242, 0.01295, 0.2875, 0.01, 0.25, 0.01295, 0.2125, 0.02175, 0.1758, 0.03616, 0.141, 0.05584, 0.1089, 0.08029, 0.08029, 0.1089, 0.05584, 0.141, 0.03616, 0.1758, 0.02175, 0.2125, 0.01295, 0.25, 0.01, 0.2875, 0.01295, 0.3242, 0.02175, 0.359, 0.03616, 0.3911, 0.05584, 0.4197, 0.08029, 0.4442, 0.1089, 0.4638, 0.141, 0.4783, 0.1758, 0.487, 0.2125, 0.49, 0.25, 0.487, 0.2875, 0.4783, 0.3242, 0.4638, 0.359, 0.4442, 0.3911, 0.4197, 0.4197, 0.3911, 0.4442, 0.359, 0.4638, 0.3242, 0.4783, 0.05, 0.5, 0.05, 1.0, 0.025, 1.0, 0.025, 0.5, 0.025, 0.5, 0.025, 1.0, 3.912e-07, 1.0, 3.912e-07, 0.5, 0.75, 0.49, 0.7875, 0.487, 0.8242, 0.4783, 0.859, 0.4638, 0.8911, 0.4442, 0.9197, 0.4197, 0.9442, 0.3911, 0.9638, 0.359, 0.9783, 0.3242, 0.987, 0.2875, 0.99, 0.25, 0.987, 0.2125, 0.9783, 0.1758, 0.9638, 0.141, 0.9442, 0.1089, 0.9197, 0.08029, 0.8911, 0.05584, 0.859, 0.03616, 0.8242, 0.02175, 0.7875, 0.01295, 0.75, 0.01, 0.7125, 0.01295, 0.6758, 0.02175, 0.641, 0.03616, 0.6089, 0.05584, 0.5803, 0.08029, 0.5558, 0.1089, 0.5362, 0.141, 0.5217, 0.1758, 0.513, 0.2125, 0.51, 0.25, 0.513, 0.2875, 0.5217, 0.3242, 0.5362, 0.359, 0.5558, 0.3911, 0.5803, 0.4197, 0.6089, 0.4442, 0.641, 0.4638, 0.6758, 0.4783, 0.7125, 0.487])
me_006_1.materials.append(mat_steel)
me_006_1.update()
me_007_1 = bpy.data.meshes.new('円柱.007')
me_007_1.from_pydata([(0.0, 0.05, 0.0), (0.0, 0.05, 0.05), (0.007822, 0.04938, 0.0), (0.007822, 0.04938, 0.05), (0.01545, 0.04755, 0.0), (0.01545, 0.04755, 0.05), (0.0227, 0.04455, 0.0), (0.0227, 0.04455, 0.05), (0.02939, 0.04045, 0.0), (0.02939, 0.04045, 0.05), (0.03536, 0.03536, 0.0), (0.03536, 0.03536, 0.05), (0.04045, 0.02939, 0.0), (0.04045, 0.02939, 0.05), (0.04455, 0.0227, 0.0), (0.04455, 0.0227, 0.05), (0.04755, 0.01545, 0.0), (0.04755, 0.01545, 0.05), (0.04938, 0.007822, 0.0), (0.04938, 0.007822, 0.05), (0.05, 0.0, 0.0), (0.05, 0.0, 0.05), (0.04938, -0.007822, 0.0), (0.04938, -0.007822, 0.05), (0.04755, -0.01545, 0.0), (0.04755, -0.01545, 0.05), (0.04455, -0.0227, 0.0), (0.04455, -0.0227, 0.05), (0.04045, -0.02939, 0.0), (0.04045, -0.02939, 0.05), (0.03536, -0.03536, 0.0), (0.03536, -0.03536, 0.05), (0.02939, -0.04045, 0.0), (0.02939, -0.04045, 0.05), (0.0227, -0.04455, 0.0), (0.0227, -0.04455, 0.05), (0.01545, -0.04755, 0.0), (0.01545, -0.04755, 0.05), (0.007822, -0.04938, 0.0), (0.007822, -0.04938, 0.05), (0.0, -0.05, 0.0), (0.0, -0.05, 0.05), (-0.007822, -0.04938, 0.0), (-0.007822, -0.04938, 0.05), (-0.01545, -0.04755, 0.0), (-0.01545, -0.04755, 0.05), (-0.0227, -0.04455, 0.0), (-0.0227, -0.04455, 0.05), (-0.02939, -0.04045, 0.0), (-0.02939, -0.04045, 0.05), (-0.03536, -0.03536, 0.0), (-0.03536, -0.03536, 0.05), (-0.04045, -0.02939, 0.0), (-0.04045, -0.02939, 0.05), (-0.04455, -0.0227, 0.0), (-0.04455, -0.0227, 0.05), (-0.04755, -0.01545, 0.0), (-0.04755, -0.01545, 0.05), (-0.04938, -0.007822, 0.0), (-0.04938, -0.007822, 0.05), (-0.05, 0.0, 0.0), (-0.05, 0.0, 0.05), (-0.04938, 0.007822, 0.0), (-0.04938, 0.007822, 0.05), (-0.04755, 0.01545, 0.0), (-0.04755, 0.01545, 0.05), (-0.04455, 0.0227, 0.0), (-0.04455, 0.0227, 0.05), (-0.04045, 0.02939, 0.0), (-0.04045, 0.02939, 0.05), (-0.03536, 0.03536, 0.0), (-0.03536, 0.03536, 0.05), (-0.02939, 0.04045, 0.0), (-0.02939, 0.04045, 0.05), (-0.0227, 0.04455, 0.0), (-0.0227, 0.04455, 0.05), (-0.01545, 0.04755, 0.0), (-0.01545, 0.04755, 0.05), (-0.007822, 0.04938, 0.0), (-0.007822, 0.04938, 0.05)], [], [(0, 1, 3, 2), (2, 3, 5, 4), (4, 5, 7, 6), (6, 7, 9, 8), (8, 9, 11, 10), (10, 11, 13, 12), (12, 13, 15, 14), (14, 15, 17, 16), (16, 17, 19, 18), (18, 19, 21, 20), (20, 21, 23, 22), (22, 23, 25, 24), (24, 25, 27, 26), (26, 27, 29, 28), (28, 29, 31, 30), (30, 31, 33, 32), (32, 33, 35, 34), (34, 35, 37, 36), (36, 37, 39, 38), (38, 39, 41, 40), (40, 41, 43, 42), (42, 43, 45, 44), (44, 45, 47, 46), (46, 47, 49, 48), (48, 49, 51, 50), (50, 51, 53, 52), (52, 53, 55, 54), (54, 55, 57, 56), (56, 57, 59, 58), (58, 59, 61, 60), (60, 61, 63, 62), (62, 63, 65, 64), (64, 65, 67, 66), (66, 67, 69, 68), (68, 69, 71, 70), (70, 71, 73, 72), (72, 73, 75, 74), (74, 75, 77, 76), (3, 1, 79, 77, 75, 73, 71, 69, 67, 65, 63, 61, 59, 57, 55, 53, 51, 49, 47, 45, 43, 41, 39, 37, 35, 33, 31, 29, 27, 25, 23, 21, 19, 17, 15, 13, 11, 9, 7, 5), (76, 77, 79, 78), (78, 79, 1, 0), (0, 2, 4, 6, 8, 10, 12, 14, 16, 18, 20, 22, 24, 26, 28, 30, 32, 34, 36, 38, 40, 42, 44, 46, 48, 50, 52, 54, 56, 58, 60, 62, 64, 66, 68, 70, 72, 74, 76, 78)])
_uv = me_007_1.uv_layers.new(name='UVマップ')
_uv.uv.foreach_set('vector', [1.0, 0.5, 1.0, 1.0, 0.975, 1.0, 0.975, 0.5, 0.975, 0.5, 0.975, 1.0, 0.95, 1.0, 0.95, 0.5, 0.95, 0.5, 0.95, 1.0, 0.925, 1.0, 0.925, 0.5, 0.925, 0.5, 0.925, 1.0, 0.9, 1.0, 0.9, 0.5, 0.9, 0.5, 0.9, 1.0, 0.875, 1.0, 0.875, 0.5, 0.875, 0.5, 0.875, 1.0, 0.85, 1.0, 0.85, 0.5, 0.85, 0.5, 0.85, 1.0, 0.825, 1.0, 0.825, 0.5, 0.825, 0.5, 0.825, 1.0, 0.8, 1.0, 0.8, 0.5, 0.8, 0.5, 0.8, 1.0, 0.775, 1.0, 0.775, 0.5, 0.775, 0.5, 0.775, 1.0, 0.75, 1.0, 0.75, 0.5, 0.75, 0.5, 0.75, 1.0, 0.725, 1.0, 0.725, 0.5, 0.725, 0.5, 0.725, 1.0, 0.7, 1.0, 0.7, 0.5, 0.7, 0.5, 0.7, 1.0, 0.675, 1.0, 0.675, 0.5, 0.675, 0.5, 0.675, 1.0, 0.65, 1.0, 0.65, 0.5, 0.65, 0.5, 0.65, 1.0, 0.625, 1.0, 0.625, 0.5, 0.625, 0.5, 0.625, 1.0, 0.6, 1.0, 0.6, 0.5, 0.6, 0.5, 0.6, 1.0, 0.575, 1.0, 0.575, 0.5, 0.575, 0.5, 0.575, 1.0, 0.55, 1.0, 0.55, 0.5, 0.55, 0.5, 0.55, 1.0, 0.525, 1.0, 0.525, 0.5, 0.525, 0.5, 0.525, 1.0, 0.5, 1.0, 0.5, 0.5, 0.5, 0.5, 0.5, 1.0, 0.475, 1.0, 0.475, 0.5, 0.475, 0.5, 0.475, 1.0, 0.45, 1.0, 0.45, 0.5, 0.45, 0.5, 0.45, 1.0, 0.425, 1.0, 0.425, 0.5, 0.425, 0.5, 0.425, 1.0, 0.4, 1.0, 0.4, 0.5, 0.4, 0.5, 0.4, 1.0, 0.375, 1.0, 0.375, 0.5, 0.375, 0.5, 0.375, 1.0, 0.35, 1.0, 0.35, 0.5, 0.35, 0.5, 0.35, 1.0, 0.325, 1.0, 0.325, 0.5, 0.325, 0.5, 0.325, 1.0, 0.3, 1.0, 0.3, 0.5, 0.3, 0.5, 0.3, 1.0, 0.275, 1.0, 0.275, 0.5, 0.275, 0.5, 0.275, 1.0, 0.25, 1.0, 0.25, 0.5, 0.25, 0.5, 0.25, 1.0, 0.225, 1.0, 0.225, 0.5, 0.225, 0.5, 0.225, 1.0, 0.2, 1.0, 0.2, 0.5, 0.2, 0.5, 0.2, 1.0, 0.175, 1.0, 0.175, 0.5, 0.175, 0.5, 0.175, 1.0, 0.15, 1.0, 0.15, 0.5, 0.15, 0.5, 0.15, 1.0, 0.125, 1.0, 0.125, 0.5, 0.125, 0.5, 0.125, 1.0, 0.1, 1.0, 0.1, 0.5, 0.1, 0.5, 0.1, 1.0, 0.075, 1.0, 0.075, 0.5, 0.075, 0.5, 0.075, 1.0, 0.05, 1.0, 0.05, 0.5, 0.2875, 0.487, 0.25, 0.49, 0.2125, 0.487, 0.1758, 0.4783, 0.141, 0.4638, 0.1089, 0.4442, 0.08029, 0.4197, 0.05584, 0.3911, 0.03616, 0.359, 0.02175, 0.3242, 0.01295, 0.2875, 0.01, 0.25, 0.01295, 0.2125, 0.02175, 0.1758, 0.03616, 0.141, 0.05584, 0.1089, 0.08029, 0.08029, 0.1089, 0.05584, 0.141, 0.03616, 0.1758, 0.02175, 0.2125, 0.01295, 0.25, 0.01, 0.2875, 0.01295, 0.3242, 0.02175, 0.359, 0.03616, 0.3911, 0.05584, 0.4197, 0.08029, 0.4442, 0.1089, 0.4638, 0.141, 0.4783, 0.1758, 0.487, 0.2125, 0.49, 0.25, 0.487, 0.2875, 0.4783, 0.3242, 0.4638, 0.359, 0.4442, 0.3911, 0.4197, 0.4197, 0.3911, 0.4442, 0.359, 0.4638, 0.3242, 0.4783, 0.05, 0.5, 0.05, 1.0, 0.025, 1.0, 0.025, 0.5, 0.025, 0.5, 0.025, 1.0, 3.912e-07, 1.0, 3.912e-07, 0.5, 0.75, 0.49, 0.7875, 0.487, 0.8242, 0.4783, 0.859, 0.4638, 0.8911, 0.4442, 0.9197, 0.4197, 0.9442, 0.3911, 0.9638, 0.359, 0.9783, 0.3242, 0.987, 0.2875, 0.99, 0.25, 0.987, 0.2125, 0.9783, 0.1758, 0.9638, 0.141, 0.9442, 0.1089, 0.9197, 0.08029, 0.8911, 0.05584, 0.859, 0.03616, 0.8242, 0.02175, 0.7875, 0.01295, 0.75, 0.01, 0.7125, 0.01295, 0.6758, 0.02175, 0.641, 0.03616, 0.6089, 0.05584, 0.5803, 0.08029, 0.5558, 0.1089, 0.5362, 0.141, 0.5217, 0.1758, 0.513, 0.2125, 0.51, 0.25, 0.513, 0.2875, 0.5217, 0.3242, 0.5362, 0.359, 0.5558, 0.3911, 0.5803, 0.4197, 0.6089, 0.4442, 0.641, 0.4638, 0.6758, 0.4783, 0.7125, 0.487])
me_007_1.materials.append(mat_steel)
me_007_1.update()
me_008_1 = bpy.data.meshes.new('円柱.008')
me_008_1.from_pydata([(0.0, 0.05, 0.0), (0.0, 0.05, 0.05), (0.007822, 0.04938, 0.0), (0.007822, 0.04938, 0.05), (0.01545, 0.04755, 0.0), (0.01545, 0.04755, 0.05), (0.0227, 0.04455, 0.0), (0.0227, 0.04455, 0.05), (0.02939, 0.04045, 0.0), (0.02939, 0.04045, 0.05), (0.03536, 0.03536, 0.0), (0.03536, 0.03536, 0.05), (0.04045, 0.02939, 0.0), (0.04045, 0.02939, 0.05), (0.04455, 0.0227, 0.0), (0.04455, 0.0227, 0.05), (0.04755, 0.01545, 0.0), (0.04755, 0.01545, 0.05), (0.04938, 0.007822, 0.0), (0.04938, 0.007822, 0.05), (0.05, 0.0, 0.0), (0.05, 0.0, 0.05), (0.04938, -0.007822, 0.0), (0.04938, -0.007822, 0.05), (0.04755, -0.01545, 0.0), (0.04755, -0.01545, 0.05), (0.04455, -0.0227, 0.0), (0.04455, -0.0227, 0.05), (0.04045, -0.02939, 0.0), (0.04045, -0.02939, 0.05), (0.03536, -0.03536, 0.0), (0.03536, -0.03536, 0.05), (0.02939, -0.04045, 0.0), (0.02939, -0.04045, 0.05), (0.0227, -0.04455, 0.0), (0.0227, -0.04455, 0.05), (0.01545, -0.04755, 0.0), (0.01545, -0.04755, 0.05), (0.007822, -0.04938, 0.0), (0.007822, -0.04938, 0.05), (0.0, -0.05, 0.0), (0.0, -0.05, 0.05), (-0.007822, -0.04938, 0.0), (-0.007822, -0.04938, 0.05), (-0.01545, -0.04755, 0.0), (-0.01545, -0.04755, 0.05), (-0.0227, -0.04455, 0.0), (-0.0227, -0.04455, 0.05), (-0.02939, -0.04045, 0.0), (-0.02939, -0.04045, 0.05), (-0.03536, -0.03536, 0.0), (-0.03536, -0.03536, 0.05), (-0.04045, -0.02939, 0.0), (-0.04045, -0.02939, 0.05), (-0.04455, -0.0227, 0.0), (-0.04455, -0.0227, 0.05), (-0.04755, -0.01545, 0.0), (-0.04755, -0.01545, 0.05), (-0.04938, -0.007822, 0.0), (-0.04938, -0.007822, 0.05), (-0.05, 0.0, 0.0), (-0.05, 0.0, 0.05), (-0.04938, 0.007822, 0.0), (-0.04938, 0.007822, 0.05), (-0.04755, 0.01545, 0.0), (-0.04755, 0.01545, 0.05), (-0.04455, 0.0227, 0.0), (-0.04455, 0.0227, 0.05), (-0.04045, 0.02939, 0.0), (-0.04045, 0.02939, 0.05), (-0.03536, 0.03536, 0.0), (-0.03536, 0.03536, 0.05), (-0.02939, 0.04045, 0.0), (-0.02939, 0.04045, 0.05), (-0.0227, 0.04455, 0.0), (-0.0227, 0.04455, 0.05), (-0.01545, 0.04755, 0.0), (-0.01545, 0.04755, 0.05), (-0.007822, 0.04938, 0.0), (-0.007822, 0.04938, 0.05)], [], [(0, 1, 3, 2), (2, 3, 5, 4), (4, 5, 7, 6), (6, 7, 9, 8), (8, 9, 11, 10), (10, 11, 13, 12), (12, 13, 15, 14), (14, 15, 17, 16), (16, 17, 19, 18), (18, 19, 21, 20), (20, 21, 23, 22), (22, 23, 25, 24), (24, 25, 27, 26), (26, 27, 29, 28), (28, 29, 31, 30), (30, 31, 33, 32), (32, 33, 35, 34), (34, 35, 37, 36), (36, 37, 39, 38), (38, 39, 41, 40), (40, 41, 43, 42), (42, 43, 45, 44), (44, 45, 47, 46), (46, 47, 49, 48), (48, 49, 51, 50), (50, 51, 53, 52), (52, 53, 55, 54), (54, 55, 57, 56), (56, 57, 59, 58), (58, 59, 61, 60), (60, 61, 63, 62), (62, 63, 65, 64), (64, 65, 67, 66), (66, 67, 69, 68), (68, 69, 71, 70), (70, 71, 73, 72), (72, 73, 75, 74), (74, 75, 77, 76), (3, 1, 79, 77, 75, 73, 71, 69, 67, 65, 63, 61, 59, 57, 55, 53, 51, 49, 47, 45, 43, 41, 39, 37, 35, 33, 31, 29, 27, 25, 23, 21, 19, 17, 15, 13, 11, 9, 7, 5), (76, 77, 79, 78), (78, 79, 1, 0), (0, 2, 4, 6, 8, 10, 12, 14, 16, 18, 20, 22, 24, 26, 28, 30, 32, 34, 36, 38, 40, 42, 44, 46, 48, 50, 52, 54, 56, 58, 60, 62, 64, 66, 68, 70, 72, 74, 76, 78)])
_uv = me_008_1.uv_layers.new(name='UVマップ')
_uv.uv.foreach_set('vector', [1.0, 0.5, 1.0, 1.0, 0.975, 1.0, 0.975, 0.5, 0.975, 0.5, 0.975, 1.0, 0.95, 1.0, 0.95, 0.5, 0.95, 0.5, 0.95, 1.0, 0.925, 1.0, 0.925, 0.5, 0.925, 0.5, 0.925, 1.0, 0.9, 1.0, 0.9, 0.5, 0.9, 0.5, 0.9, 1.0, 0.875, 1.0, 0.875, 0.5, 0.875, 0.5, 0.875, 1.0, 0.85, 1.0, 0.85, 0.5, 0.85, 0.5, 0.85, 1.0, 0.825, 1.0, 0.825, 0.5, 0.825, 0.5, 0.825, 1.0, 0.8, 1.0, 0.8, 0.5, 0.8, 0.5, 0.8, 1.0, 0.775, 1.0, 0.775, 0.5, 0.775, 0.5, 0.775, 1.0, 0.75, 1.0, 0.75, 0.5, 0.75, 0.5, 0.75, 1.0, 0.725, 1.0, 0.725, 0.5, 0.725, 0.5, 0.725, 1.0, 0.7, 1.0, 0.7, 0.5, 0.7, 0.5, 0.7, 1.0, 0.675, 1.0, 0.675, 0.5, 0.675, 0.5, 0.675, 1.0, 0.65, 1.0, 0.65, 0.5, 0.65, 0.5, 0.65, 1.0, 0.625, 1.0, 0.625, 0.5, 0.625, 0.5, 0.625, 1.0, 0.6, 1.0, 0.6, 0.5, 0.6, 0.5, 0.6, 1.0, 0.575, 1.0, 0.575, 0.5, 0.575, 0.5, 0.575, 1.0, 0.55, 1.0, 0.55, 0.5, 0.55, 0.5, 0.55, 1.0, 0.525, 1.0, 0.525, 0.5, 0.525, 0.5, 0.525, 1.0, 0.5, 1.0, 0.5, 0.5, 0.5, 0.5, 0.5, 1.0, 0.475, 1.0, 0.475, 0.5, 0.475, 0.5, 0.475, 1.0, 0.45, 1.0, 0.45, 0.5, 0.45, 0.5, 0.45, 1.0, 0.425, 1.0, 0.425, 0.5, 0.425, 0.5, 0.425, 1.0, 0.4, 1.0, 0.4, 0.5, 0.4, 0.5, 0.4, 1.0, 0.375, 1.0, 0.375, 0.5, 0.375, 0.5, 0.375, 1.0, 0.35, 1.0, 0.35, 0.5, 0.35, 0.5, 0.35, 1.0, 0.325, 1.0, 0.325, 0.5, 0.325, 0.5, 0.325, 1.0, 0.3, 1.0, 0.3, 0.5, 0.3, 0.5, 0.3, 1.0, 0.275, 1.0, 0.275, 0.5, 0.275, 0.5, 0.275, 1.0, 0.25, 1.0, 0.25, 0.5, 0.25, 0.5, 0.25, 1.0, 0.225, 1.0, 0.225, 0.5, 0.225, 0.5, 0.225, 1.0, 0.2, 1.0, 0.2, 0.5, 0.2, 0.5, 0.2, 1.0, 0.175, 1.0, 0.175, 0.5, 0.175, 0.5, 0.175, 1.0, 0.15, 1.0, 0.15, 0.5, 0.15, 0.5, 0.15, 1.0, 0.125, 1.0, 0.125, 0.5, 0.125, 0.5, 0.125, 1.0, 0.1, 1.0, 0.1, 0.5, 0.1, 0.5, 0.1, 1.0, 0.075, 1.0, 0.075, 0.5, 0.075, 0.5, 0.075, 1.0, 0.05, 1.0, 0.05, 0.5, 0.2875, 0.487, 0.25, 0.49, 0.2125, 0.487, 0.1758, 0.4783, 0.141, 0.4638, 0.1089, 0.4442, 0.08029, 0.4197, 0.05584, 0.3911, 0.03616, 0.359, 0.02175, 0.3242, 0.01295, 0.2875, 0.01, 0.25, 0.01295, 0.2125, 0.02175, 0.1758, 0.03616, 0.141, 0.05584, 0.1089, 0.08029, 0.08029, 0.1089, 0.05584, 0.141, 0.03616, 0.1758, 0.02175, 0.2125, 0.01295, 0.25, 0.01, 0.2875, 0.01295, 0.3242, 0.02175, 0.359, 0.03616, 0.3911, 0.05584, 0.4197, 0.08029, 0.4442, 0.1089, 0.4638, 0.141, 0.4783, 0.1758, 0.487, 0.2125, 0.49, 0.25, 0.487, 0.2875, 0.4783, 0.3242, 0.4638, 0.359, 0.4442, 0.3911, 0.4197, 0.4197, 0.3911, 0.4442, 0.359, 0.4638, 0.3242, 0.4783, 0.05, 0.5, 0.05, 1.0, 0.025, 1.0, 0.025, 0.5, 0.025, 0.5, 0.025, 1.0, 3.912e-07, 1.0, 3.912e-07, 0.5, 0.75, 0.49, 0.7875, 0.487, 0.8242, 0.4783, 0.859, 0.4638, 0.8911, 0.4442, 0.9197, 0.4197, 0.9442, 0.3911, 0.9638, 0.359, 0.9783, 0.3242, 0.987, 0.2875, 0.99, 0.25, 0.987, 0.2125, 0.9783, 0.1758, 0.9638, 0.141, 0.9442, 0.1089, 0.9197, 0.08029, 0.8911, 0.05584, 0.859, 0.03616, 0.8242, 0.02175, 0.7875, 0.01295, 0.75, 0.01, 0.7125, 0.01295, 0.6758, 0.02175, 0.641, 0.03616, 0.6089, 0.05584, 0.5803, 0.08029, 0.5558, 0.1089, 0.5362, 0.141, 0.5217, 0.1758, 0.513, 0.2125, 0.51, 0.25, 0.513, 0.2875, 0.5217, 0.3242, 0.5362, 0.359, 0.5558, 0.3911, 0.5803, 0.4197, 0.6089, 0.4442, 0.641, 0.4638, 0.6758, 0.4783, 0.7125, 0.487])
me_008_1.materials.append(mat_steel)
me_008_1.update()
me_012 = bpy.data.meshes.new('立方体.012')
me_012.from_pydata([(-1.0, -1.0, -1.0), (-1.0, -1.0, -0.875), (-1.0, 0.875, -1.0), (-1.0, 0.875, -0.875), (69.75, -1.0, -1.0), (69.75, -1.0, -0.875), (69.75, 0.875, -1.0), (69.75, 0.875, -0.875), (-1.0, 1.062, -0.8749), (-1.0, 1.062, -0.9999), (69.75, 1.062, -0.9999), (69.75, 1.062, -0.8749), (-1.0, 0.8746, 0.3125), (69.75, 0.8746, 0.3125), (-1.0, 1.062, 0.3126), (69.75, 1.062, 0.3126)], [], [(0, 1, 3, 2), (7, 6, 10, 11), (6, 7, 5, 4), (4, 5, 1, 0), (2, 6, 4, 0), (7, 3, 1, 5), (9, 8, 11, 10), (6, 2, 9, 10), (7, 11, 15, 13), (2, 3, 8, 9), (12, 13, 15, 14), (3, 7, 13, 12), (11, 8, 14, 15), (8, 3, 12, 14)])
_uv = me_012.uv_layers.new(name='UVマップ')
_uv.uv.foreach_set('vector', [0.375, 0.0, 0.625, 0.0, 0.625, 0.25, 0.375, 0.25, 0.625, 0.5, 0.375, 0.5, 0.375, 0.5, 0.625, 0.5, 0.375, 0.5, 0.625, 0.5, 0.625, 0.75, 0.375, 0.75, 0.375, 0.75, 0.625, 0.75, 0.625, 1.0, 0.375, 1.0, 0.125, 0.5, 0.375, 0.5, 0.375, 0.75, 0.125, 0.75, 0.625, 0.5, 0.875, 0.5, 0.875, 0.75, 0.625, 0.75, 0.375, 0.25, 0.625, 0.25, 0.625, 0.5, 0.375, 0.5, 0.375, 0.5, 0.125, 0.5, 0.125, 0.5, 0.375, 0.5, 0.625, 0.5, 0.625, 0.5, 0.625, 0.5, 0.625, 0.5, 0.375, 0.25, 0.625, 0.25, 0.625, 0.25, 0.375, 0.25, 0.875, 0.5, 0.625, 0.5, 0.625, 0.5, 0.875, 0.5, 0.875, 0.5, 0.625, 0.5, 0.625, 0.5, 0.875, 0.5, 0.625, 0.5, 0.625, 0.25, 0.625, 0.25, 0.625, 0.5, 0.625, 0.25, 0.625, 0.25, 0.625, 0.25, 0.625, 0.25])
me_012.materials.append(mat_steel)
me_012.update()

# ---- curves / text
cu_001 = bpy.data.curves.new('ベジエカーブ.001', 'CURVE')
cu_001.dimensions = '3D'
_sp = cu_001.splines.new('BEZIER'); _sp.bezier_points.add(2)
_sp.bezier_points.foreach_set('co', [-6.8, -3.306e-14, 4.379e-07, -2.8, -0.4, 1.057e-07, 1.01, 5.7e-17, -7.55e-10])
_sp.bezier_points.foreach_set('handle_left', [-7.496, 0.1228, 4.997e-07, -3.507, -0.4, 1.591e-07, 0.01381, -0.08716, -7.622e-09])
_sp.bezier_points.foreach_set('handle_right', [-6.104, -0.1228, 3.76e-07, -2.093, -0.4, 5.231e-08, 2.006, 0.08716, 6.112e-09])
for _p, _l, _r in zip(_sp.bezier_points, ['ALIGNED', 'ALIGNED', 'ALIGNED'], ['ALIGNED', 'ALIGNED', 'ALIGNED']): _p.handle_left_type = _l; _p.handle_right_type = _r
_sp.order_u = 0
_sp.order_v = 0
cu_001.materials.append(mat_x)
cu_001.use_path = True
cu_001.bevel_depth = 0.01
cu_001.fill_mode = 'FULL'
cu_002 = bpy.data.curves.new('ベジエカーブ.002', 'CURVE')
cu_002.dimensions = '3D'
_sp = cu_002.splines.new('BEZIER'); _sp.bezier_points.add(2)
_sp.bezier_points.foreach_set('co', [-6.8, -3.306e-14, 4.379e-07, -2.8, -0.4, 1.057e-07, 1.01, 5.7e-17, -7.55e-10])
_sp.bezier_points.foreach_set('handle_left', [-7.496, 0.1228, 4.997e-07, -3.507, -0.4, 1.591e-07, 0.01381, -0.08716, -7.622e-09])
_sp.bezier_points.foreach_set('handle_right', [-6.104, -0.1228, 3.76e-07, -2.093, -0.4, 5.231e-08, 2.006, 0.08716, 6.112e-09])
for _p, _l, _r in zip(_sp.bezier_points, ['ALIGNED', 'ALIGNED', 'ALIGNED'], ['ALIGNED', 'ALIGNED', 'ALIGNED']): _p.handle_left_type = _l; _p.handle_right_type = _r
_sp.order_u = 0
_sp.order_v = 0
cu_002.materials.append(mat_x)
cu_002.use_path = True
cu_002.bevel_depth = 0.01
cu_002.fill_mode = 'FULL'
cu_003 = bpy.data.curves.new('ベジエカーブ.003', 'CURVE')
cu_003.dimensions = '3D'
_sp = cu_003.splines.new('BEZIER'); _sp.bezier_points.add(2)
_sp.bezier_points.foreach_set('co', [-6.8, -3.306e-14, 4.379e-07, -2.8, -0.4, 1.057e-07, 1.01, 5.7e-17, -7.55e-10])
_sp.bezier_points.foreach_set('handle_left', [-7.496, 0.1228, 4.997e-07, -3.507, -0.4, 1.591e-07, 0.01381, -0.08716, -7.622e-09])
_sp.bezier_points.foreach_set('handle_right', [-6.104, -0.1228, 3.76e-07, -2.093, -0.4, 5.231e-08, 2.006, 0.08716, 6.112e-09])
for _p, _l, _r in zip(_sp.bezier_points, ['ALIGNED', 'ALIGNED', 'ALIGNED'], ['ALIGNED', 'ALIGNED', 'ALIGNED']): _p.handle_left_type = _l; _p.handle_right_type = _r
_sp.order_u = 0
_sp.order_v = 0
cu_003.materials.append(mat_x)
cu_003.use_path = True
cu_003.bevel_depth = 0.01
cu_003.fill_mode = 'FULL'
cu_004 = bpy.data.curves.new('ベジエカーブ.004', 'CURVE')
cu_004.dimensions = '3D'
_sp = cu_004.splines.new('BEZIER'); _sp.bezier_points.add(2)
_sp.bezier_points.foreach_set('co', [-6.8, -3.306e-14, 4.379e-07, -2.8, -0.4, 1.057e-07, 1.01, 5.7e-17, -7.55e-10])
_sp.bezier_points.foreach_set('handle_left', [-7.496, 0.1228, 4.997e-07, -3.507, -0.4, 1.591e-07, 0.01381, -0.08716, -7.622e-09])
_sp.bezier_points.foreach_set('handle_right', [-6.104, -0.1228, 3.76e-07, -2.093, -0.4, 5.231e-08, 2.006, 0.08716, 6.112e-09])
for _p, _l, _r in zip(_sp.bezier_points, ['ALIGNED', 'ALIGNED', 'ALIGNED'], ['ALIGNED', 'ALIGNED', 'ALIGNED']): _p.handle_left_type = _l; _p.handle_right_type = _r
_sp.order_u = 0
_sp.order_v = 0
cu_004.materials.append(mat_x)
cu_004.use_path = True
cu_004.bevel_depth = 0.01
cu_004.fill_mode = 'FULL'
cu_005 = bpy.data.curves.new('ベジエカーブ.005', 'CURVE')
cu_005.dimensions = '3D'
_sp = cu_005.splines.new('BEZIER'); _sp.bezier_points.add(2)
_sp.bezier_points.foreach_set('co', [-6.8, -3.306e-14, 4.379e-07, -2.8, -0.4, 1.057e-07, 1.01, 5.7e-17, -7.55e-10])
_sp.bezier_points.foreach_set('handle_left', [-7.496, 0.1228, 4.997e-07, -3.507, -0.4, 1.591e-07, 0.01381, -0.08716, -7.622e-09])
_sp.bezier_points.foreach_set('handle_right', [-6.104, -0.1228, 3.76e-07, -2.093, -0.4, 5.231e-08, 2.006, 0.08716, 6.112e-09])
for _p, _l, _r in zip(_sp.bezier_points, ['ALIGNED', 'ALIGNED', 'ALIGNED'], ['ALIGNED', 'ALIGNED', 'ALIGNED']): _p.handle_left_type = _l; _p.handle_right_type = _r
_sp.order_u = 0
_sp.order_v = 0
cu_005.materials.append(mat_x)
cu_005.use_path = True
cu_005.bevel_depth = 0.01
cu_005.fill_mode = 'FULL'

# ---- objects
ob_x = bpy.data.objects.new('電柱', me_001)
ob_x_1 = bpy.data.objects.new('立方体', me_x)
ob_001 = bpy.data.objects.new('円柱.001', me_002)
ob_002 = bpy.data.objects.new('円柱.002', me_003)
ob_003 = bpy.data.objects.new('円柱.003', me_004)
ob_x_2 = bpy.data.objects.new('変圧器', me_005)
ob_001_1 = bpy.data.objects.new('立方体.001', me_001_1)
ob_002_1 = bpy.data.objects.new('立方体.002', me_002_1)
ob_003_1 = bpy.data.objects.new('立方体.003', me_003_1)
ob_004 = bpy.data.objects.new('立方体.004', me_004_1)
ob_005 = bpy.data.objects.new('立方体.005', me_005_1)
ob_006 = bpy.data.objects.new('立方体.006', me_006)
ob_007 = bpy.data.objects.new('立方体.007', me_007)
ob_008 = bpy.data.objects.new('立方体.008', me_008)
ob_009 = bpy.data.objects.new('立方体.009', me_009)
ob_010 = bpy.data.objects.new('立方体.010', me_010)
ob_011 = bpy.data.objects.new('立方体.011', me_011)
ob_004_1 = bpy.data.objects.new('円柱.004', me_006_1)
ob_005_1 = bpy.data.objects.new('円柱.005', me_007_1)
ob_006_1 = bpy.data.objects.new('円柱.006', me_008_1)
ob_012 = bpy.data.objects.new('立方体.012', me_012)
ob_1 = bpy.data.objects.new('高圧1', cu_001)
ob_2 = bpy.data.objects.new('高圧2', cu_002)
ob_2_001 = bpy.data.objects.new('高圧2.001', cu_003)
ob_2_002 = bpy.data.objects.new('高圧2.002', cu_004)
ob_2_003 = bpy.data.objects.new('高圧2.003', cu_005)

# ---- transforms, parenting, visibility, modifiers, constraints
ob_x.location = (0.0, 0.0, 8.0)
ob_x_1.location = (-0.15, -0.177, 15.96)
ob_x_1.scale = (0.016, 0.016, -0.016)
ob_001.location = (0.3, -0.177, 15.98)
ob_001.scale = (0.3, 0.3, 1.0)
ob_002.location = (0.29, -0.175, 15.77)
ob_002.rotation_euler = (0.0, 0.7854, 0.0)
ob_002.scale = (0.3, 0.3, 5.0)
ob_003.location = (0.9, -0.177, 15.98)
ob_003.scale = (0.3, 0.3, 1.0)
ob_x_2.location = (0.6, 0.0, 13.78)
ob_001_1.location = (-0.15, -0.177, 13.76)
ob_001_1.scale = (0.016, 0.016, -0.016)
ob_002_1.location = (-0.15, 0.177, 13.76)
ob_002_1.scale = (0.016, -0.016, -0.016)
ob_003_1.location = (0.95, -0.144, 13.77)
ob_003_1.rotation_euler = (1.571, -1.571, 0.0)
ob_003_1.scale = (0.016, 0.016, -0.016)
ob_004.location = (-0.15, -0.177, 14.57)
ob_004.scale = (0.016, 0.016, -0.016)
ob_005.location = (0.95, 0.144, 13.77)
ob_005.rotation_euler = (-1.571, -1.571, 0.0)
ob_005.scale = (0.016, -0.016, -0.016)
ob_006.location = (-0.15, 0.177, 14.57)
ob_006.scale = (0.016, -0.016, -0.016)
ob_007.location = (0.916, -0.177, 14.6)
ob_007.rotation_euler = (0.0, -0.0, -1.571)
ob_007.scale = (-0.016, 0.016, 0.016)
ob_008.location = (0.916, -0.177, 13.79)
ob_008.rotation_euler = (0.0, -0.0, -1.571)
ob_008.scale = (-0.016, 0.016, 0.016)
ob_009.location = (-0.15, -0.177, 11.76)
ob_009.scale = (0.016, 0.016, -0.016)
ob_010.location = (0.95, -0.144, 11.77)
ob_010.rotation_euler = (1.571, -1.571, 0.0)
ob_010.scale = (0.016, 0.016, -0.016)
ob_011.location = (-0.15, -0.177, 12.57)
ob_011.scale = (0.016, 0.016, -0.016)
ob_004_1.location = (0.966, -0.177, 12.18)
ob_004_1.rotation_euler = (-0.0, 1.571, 0.0)
ob_004_1.scale = (0.3, 0.3, 1.0)
ob_005_1.location = (0.966, -0.177, 12.48)
ob_005_1.rotation_euler = (-0.0, 1.571, 0.0)
ob_005_1.scale = (0.3, 0.3, 1.0)
ob_006_1.location = (0.966, -0.177, 11.88)
ob_006_1.rotation_euler = (-0.0, 1.571, 0.0)
ob_006_1.scale = (0.3, 0.3, 1.0)
ob_012.location = (-0.15, -0.177, 9.96)
ob_012.scale = (0.016, 0.016, -0.016)
ob_1.location = (0.3, -1.2, 16.0)
ob_1.rotation_euler = (1.571, -0.0, 1.571)
ob_2.location = (0.9, -1.2, 16.0)
ob_2.rotation_euler = (1.571, -0.0, 1.571)
ob_2_001.location = (1.0, -1.2, 12.48)
ob_2_001.rotation_euler = (1.571, -0.0, 1.571)
ob_2_002.location = (1.0, -1.2, 12.18)
ob_2_002.rotation_euler = (1.571, -0.0, 1.571)
ob_2_003.location = (1.0, -1.2, 11.88)
ob_2_003.rotation_euler = (1.571, -0.0, 1.571)

# ---- collection membership
col_collection.objects.link(ob_x)
col_collection.objects.link(ob_x_1)
col_collection.objects.link(ob_001)
col_collection.objects.link(ob_002)
col_collection.objects.link(ob_003)
col_collection.objects.link(ob_x_2)
col_collection.objects.link(ob_001_1)
col_collection.objects.link(ob_002_1)
col_collection.objects.link(ob_003_1)
col_collection.objects.link(ob_004)
col_collection.objects.link(ob_005)
col_collection.objects.link(ob_006)
col_collection.objects.link(ob_007)
col_collection.objects.link(ob_008)
col_collection.objects.link(ob_009)
col_collection.objects.link(ob_010)
col_collection.objects.link(ob_011)
col_collection.objects.link(ob_004_1)
col_collection.objects.link(ob_005_1)
col_collection.objects.link(ob_006_1)
col_collection.objects.link(ob_012)
col_collection.objects.link(ob_1)
col_collection.objects.link(ob_2)
col_collection.objects.link(ob_2_001)
col_collection.objects.link(ob_2_002)
col_collection.objects.link(ob_2_003)

# ---- scene / render settings (as saved in the file)
scene.frame_start = 1; scene.frame_end = 250; scene.frame_set(1)
scene.render.engine = 'BLENDER_EEVEE_NEXT'
scene.cycles.sampling_pattern = 'TABULATED_SOBOL'
scene.cycles.use_light_tree = False
scene.view_settings.view_transform = 'Filmic'
bpy.context.view_layer.update()

# ---- added for rendering (the .blend has no active camera and no usable light): camera, sun
cam_auto = bpy.data.cameras.new('AutoCamera')
cam_auto.lens = 50.0
cam_auto.sensor_width = 36.0
cam_auto.clip_end = 1000.0
ob_auto_camera = bpy.data.objects.new('AutoCamera', cam_auto)
scene.collection.objects.link(ob_auto_camera)
ob_auto_camera.location = (18.9808, -26.092, 23.1646)
ob_auto_camera.rotation_euler = (1.09748, -7.21219e-08, 0.694738)
scene.camera = ob_auto_camera
light_auto_sun = bpy.data.lights.new('AutoSun', 'SUN')
light_auto_sun.energy = 3.0
light_auto_sun.angle = 0.0523599
ob_auto_sun = bpy.data.objects.new('AutoSun', light_auto_sun)
scene.collection.objects.link(ob_auto_sun)
ob_auto_sun.rotation_euler = (0.872665, 0.174533, 0.523599)
bpy.context.view_layer.update()

